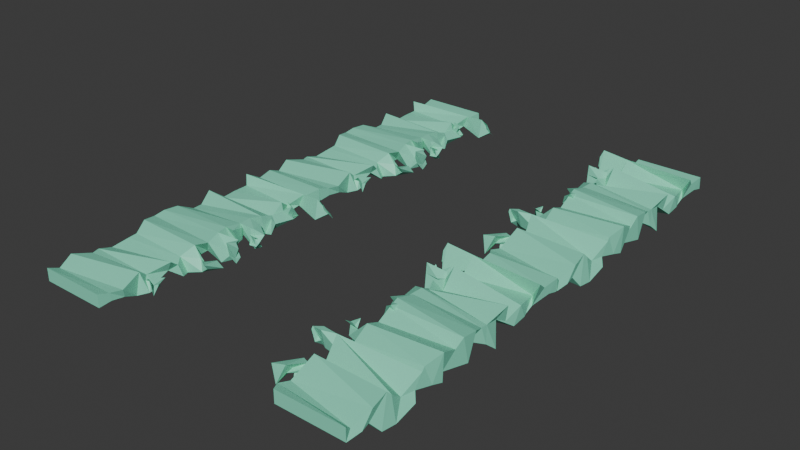 # Source: river_1.blend  (saved by Blender 4.1.23; exported with 4.5.12 LTS)
import bpy
from mathutils import Matrix  # noqa: F401  (used for matrix-valued properties, if any)

bpy.ops.wm.read_factory_settings(use_empty=True)
scene = bpy.context.scene
scene.name = 'Scene'

# ---- collections
col_collection = bpy.data.collections.new('Collection'); scene.collection.children.link(col_collection)

# ---- materials (node trees are filled in below, after node groups)
mat_material = bpy.data.materials.new('Material')
mat_material.alpha_threshold = 0.0
mat_material.use_transparent_shadow = False
mat_material.roughness = 0.5
mat_material.line_color = (0.0, 0.0, 0.0, 1.0)

# ---- material node trees
mat_material.use_nodes = True; mat_material.node_tree.nodes.clear()
_N = mat_material.node_tree.nodes; _L = mat_material.node_tree.links
n0 = _N.new('ShaderNodeOutputMaterial'); n0.name = 'Material Output'; n0.location = (300, 300)
n1 = _N.new('ShaderNodeBsdfPrincipled'); n1.name = 'Principled BSDF'; n1.location = (10, 300)
n1.inputs[0].default_value = (0.2358, 0.8035, 0.566, 1.0)
n1.inputs[3].default_value = 1.45
_L.new(n1.outputs[0], n0.inputs[0])
n0.is_active_output = True

# ---- world
world_world = bpy.data.worlds.new('World'); scene.world = world_world
world_world.use_nodes = True; world_world.node_tree.nodes.clear()
_N = world_world.node_tree.nodes; _L = world_world.node_tree.links
n0 = _N.new('ShaderNodeOutputWorld'); n0.name = 'World Output'; n0.location = (300, 300)
n1 = _N.new('ShaderNodeBackground'); n1.name = 'Background'; n1.location = (10, 300)
n1.inputs[0].default_value = (0.05088, 0.05088, 0.05088, 1.0)
_L.new(n1.outputs[0], n0.inputs[0])
n0.is_active_output = True
world_world.color = (0.05088, 0.05088, 0.05088)
world_world.use_sun_shadow = False
world_world.sun_shadow_jitter_overblur = 0.0

# ---- meshes
me_cube = bpy.data.meshes.new('Cube')
me_cube.from_pydata([(-2.946, 0.00182, 0.1865), (-2.946, 0.00182, -0.1865), (-2.946, -7.574, 0.1865), (-2.946, -7.574, -0.1865), (-4.946, 0.00182, 0.1865), (-4.946, 0.00182, -0.1865), (-4.946, -7.574, 0.1865), (-4.946, -7.574, -0.1865), (-4.86, -0.347, -0.1131), (-4.837, -0.869, -0.08512), (-4.8, -1.207, -0.1397), (-5.078, -1.434, -0.2685), (-5.073, -1.843, -0.294), (-4.938, -2.312, -0.01375), (-5.053, -2.637, -0.3198), (-5.041, -2.988, -0.2262), (-4.866, -3.431, -0.05349), (-5.0, -3.723, -0.268), (-4.822, -4.291, -0.1107), (-4.96, -4.558, -0.2974), (-5.012, -4.897, -0.2607), (-4.853, -5.347, -0.1362), (-5.031, -5.615, -0.2815), (-5.01, -6.122, -0.3391), (-5.013, -6.523, -0.318), (-4.83, -6.847, -0.1121), (-5.089, -7.162, -0.217), (-3.048, -0.4789, 0.1145), (-2.859, -0.7148, 0.2967), (-3.089, -1.125, 0.05298), (-2.956, -1.477, 0.3134), (-2.903, -1.905, 0.0539), (-2.82, -2.38, 0.2938), (-2.942, -2.661, 0.3008), (-2.924, -3.033, 0.2905), (-2.982, -3.477, 0.3471), (-2.948, -3.778, 0.3144), (-2.83, -4.231, 0.2406), (-2.931, -4.582, 0.2809), (-3.05, -4.986, 0.08368), (-2.85, -5.226, 0.01414), (-2.688, -5.557, 0.291), (-2.984, -6.101, 0.06927), (-2.883, -6.379, 0.2921), (-2.802, -6.951, 0.08901), (-2.907, -7.271, 0.1049), (-4.893, -7.267, 0.07403), (-5.035, -6.809, 0.2327), (-4.772, -6.356, 0.162), (-4.869, -6.109, 0.1435), (-4.843, -5.723, 0.03893), (-4.788, -5.241, 0.1288), (-4.774, -4.979, 0.161), (-4.955, -4.559, 0.3366), (-5.085, -4.121, 0.2442), (-5.052, -3.814, 0.3097), (-4.991, -3.404, 0.3), (-4.78, -3.037, 0.1552), (-4.812, -2.735, 0.1434), (-5.024, -2.245, 0.3332), (-4.834, -1.944, 0.05545), (-4.804, -1.523, 0.1133), (-4.853, -1.007, 0.08669), (-5.027, -0.8322, 0.3335), (-4.878, -0.4488, 0.131), (-2.905, -7.232, -0.1246), (-2.875, -6.877, -0.1654), (-2.926, -6.491, -0.3341), (-2.913, -6.126, -0.3262), (-2.837, -5.554, 0.001047), (-2.686, -5.217, -0.2582), (-2.871, -4.928, -0.3405), (-2.884, -4.626, -0.04417), (-3.059, -4.081, -0.1225), (-2.911, -3.708, -0.2704), (-2.852, -3.353, -0.305), (-2.919, -2.969, -0.05571), (-2.845, -2.544, -0.2765), (-2.844, -2.239, -0.3103), (-2.944, -1.952, -0.3637), (-2.852, -1.444, -0.2603), (-3.0, -1.236, -0.1099), (-3.024, -0.7514, -0.0678), (-2.915, -0.2375, -0.2836), (-2.327, -0.5812, 0.1182), (-2.258, -0.7895, 0.3639), (-2.29, -0.8839, -0.2342), (-2.174, -0.381, -0.2098), (-2.089, -0.7264, 0.0823), (-2.039, -0.8041, 0.2649), (-2.035, -0.6069, -0.07007), (-1.93, -0.5513, -0.206), (-2.875, -1.506, 0.09326), (-2.869, -1.941, 0.1293), (-2.785, -2.044, 0.07675), (-2.596, -2.258, -0.2429), (-2.724, -1.964, -0.08499), (-2.681, -1.315, -0.1644), (-3.043, -1.194, 0.21), (-2.836, -0.9886, -0.2324), (-2.716, -1.327, 0.2112), (-2.902, -1.45, -0.2244), (-2.622, -2.625, 0.2278), (-2.428, -3.004, 0.271), (-2.407, -3.038, -0.2844), (-2.726, -2.854, -0.1512), (-2.572, -3.012, 0.2556), (-2.361, -2.82, -0.3097), (-2.487, -3.009, -0.02095), (-2.217, -3.074, -0.06535), (-2.501, -3.077, 0.0919), (-2.241, -2.825, 0.09262), (-2.884, -3.026, -0.1638), (-2.826, -3.223, -0.1695), (-2.736, -3.458, 0.3174), (-2.849, -3.049, 0.194), (-2.402, -3.734, -0.2926), (-2.56, -4.074, -0.306), (-2.43, -3.938, 0.05595), (-2.289, -3.676, 0.2758), (-2.491, -3.064, 0.1231), (-2.502, -3.137, -0.1649), (-2.3, -3.139, 0.1195), (-2.257, -3.13, -0.1433), (-2.279, -3.033, 0.05852), (-2.495, -3.07, -0.1331), (-2.544, -3.066, 0.09759), (-2.303, -3.085, -0.146), (-2.484, -2.97, 0.09853), (-2.504, -3.059, -0.1525), (-2.198, -3.893, -0.2891), (-2.398, -3.929, -0.1209), (-2.307, -4.076, 0.353), (-2.172, -3.866, 0.3102), (-2.044, -3.867, -0.06086), (-2.168, -3.93, -0.09732), (-1.945, -4.001, 0.274), (-2.075, -3.904, 0.1227), (-2.459, -4.704, 0.01754), (-2.636, -4.656, 0.02584), (-2.508, -4.765, -0.2686), (-2.652, -4.496, -0.2292), (-2.262, -4.458, 0.02071), (-2.134, -4.993, 0.1528), (-2.21, -4.84, -0.04852), (-2.139, -4.372, -0.1909), (-2.751, -6.097, 0.01507), (-2.849, -6.237, 0.01739), (-2.687, -6.279, -0.2524), (-2.641, -5.969, -0.1752), (-2.436, -5.962, 0.1252), (-2.591, -6.343, 0.2046), (-2.737, -6.161, -0.01597), (-2.526, -6.203, -0.05472), (-2.537, -6.283, -0.0004801), (-2.392, -6.427, 0.1762), (-2.382, -6.399, -0.176), (-2.507, -6.12, -0.03015), (2.946, 0.00182, 0.1865), (2.946, 0.00182, -0.1865), (2.946, -7.574, 0.1865), (2.946, -7.574, -0.1865), (4.946, 0.00182, 0.1865), (4.946, 0.00182, -0.1865), (4.946, -7.574, 0.1865), (4.946, -7.574, -0.1865), (4.937, -0.3154, -0.1041), (4.92, -1.027, -0.1211), (4.921, -1.27, -0.2173), (4.939, -1.347, -0.2538), (4.931, -1.768, -0.3208), (4.815, -2.351, 0.09446), (5.029, -2.623, -0.4775), (4.978, -2.95, -0.2087), (4.861, -3.477, 0.07842), (5.016, -3.663, -0.3229), (4.899, -4.444, -0.1916), (5.004, -4.566, -0.3615), (4.96, -4.867, -0.2834), (4.919, -5.394, -0.1468), (5.037, -5.521, -0.3569), (5.07, -6.195, -0.4777), (5.062, -6.633, -0.4214), (4.94, -6.888, -0.1187), (4.978, -7.132, -0.1559), (2.977, -0.6004, 0.07765), (2.918, -0.6437, 0.3807), (2.909, -1.097, -0.01568), (2.919, -1.446, 0.4071), (2.961, -1.922, -0.04514), (2.978, -2.494, 0.2599), (2.913, -2.688, 0.3717), (2.945, -3.035, 0.3563), (2.869, -3.522, 0.4656), (2.902, -3.793, 0.4013), (2.937, -4.273, 0.2011), (2.913, -4.623, 0.3261), (2.96, -5.093, 0.1153), (2.92, -5.237, -0.1342), (2.763, -5.456, 0.4033), (2.989, -6.148, -0.02204), (2.891, -6.301, 0.3705), (2.848, -6.987, 0.03204), (2.772, -7.294, 0.09881), (4.857, -7.344, -0.01127), (4.975, -6.802, 0.2258), (4.886, -6.265, 0.2866), (4.912, -6.15, 0.1625), (4.854, -5.791, -0.1269), (4.924, -5.166, 0.1993), (4.893, -5.055, 0.2662), (5.038, -4.577, 0.4374), (4.96, -4.067, 0.2169), (5.029, -3.861, 0.4512), (5.014, -3.395, 0.3879), (4.91, -3.039, 0.2428), (4.901, -2.831, 0.2192), (5.036, -2.204, 0.4827), (4.863, -2.032, -0.08963), (4.945, -1.535, 0.1417), (4.802, -0.8396, 0.03721), (5.066, -0.9363, 0.4729), (4.922, -0.5117, 0.1481), (2.781, -7.202, -0.1434), (2.821, -6.859, -0.1957), (2.88, -6.554, -0.4523), (2.879, -6.212, -0.4344), (2.947, -5.497, 0.1505), (2.818, -5.234, -0.2337), (2.901, -4.925, -0.4978), (3.007, -4.713, 0.02615), (2.953, -4.014, -0.1769), (2.947, -3.639, -0.3103), (2.947, -3.245, -0.2814), (2.942, -2.907, 0.04976), (2.966, -2.45, -0.2282), (2.967, -2.157, -0.3265), (2.931, -2.036, -0.525), (2.959, -1.426, -0.2285), (3.054, -1.33, -0.08054), (2.966, -0.7561, 0.03581), (2.876, -0.09209, -0.3432), (2.209, -0.5363, 0.1468), (2.181, -0.7464, 0.5194), (2.204, -0.9896, -0.2415), (2.167, -0.2616, -0.1875), (2.106, -0.8775, 0.01274), (2.1, -0.8158, 0.3028), (2.154, -0.5027, 0.04457), (2.002, -0.541, -0.1865), (2.755, -1.567, 0.05954), (2.699, -1.995, 0.1976), (2.826, -1.984, -0.02498), (2.762, -2.365, -0.2098), (2.787, -2.032, -0.04849), (2.793, -1.256, -0.1858), (2.966, -1.203, 0.2375), (2.83, -0.8104, -0.276), (2.707, -1.251, 0.2513), (2.816, -1.423, -0.2594), (2.597, -2.531, 0.2314), (2.848, -3.579, 0.3381), (2.841, -3.684, -0.3354), (2.647, -2.912, -0.2125), (2.982, -3.604, 0.3523), (2.854, -3.304, -0.4847), (2.805, -3.597, 0.04497), (2.707, -3.713, -0.00541), (2.85, -3.617, 0.1304), (2.794, -3.27, 0.06328), (2.8, -3.003, -0.2027), (2.794, -3.127, -0.2515), (2.659, -3.534, 0.4255), (2.797, -3.053, 0.235), (3.024, -3.513, -0.3736), (3.153, -3.936, -0.4295), (3.2, -3.746, 0.02276), (3.037, -3.384, 0.3265), (2.848, -3.535, 0.1609), (2.925, -3.715, -0.304), (2.717, -3.737, 0.1793), (2.693, -3.761, -0.23), (2.769, -3.51, 0.03167), (2.89, -3.634, -0.1898), (2.82, -3.571, 0.08058), (2.734, -3.588, -0.2226), (2.883, -3.397, 0.1302), (2.867, -3.62, -0.2189), (2.811, -3.724, -0.3493), (2.985, -3.686, -0.09039), (3.013, -3.924, 0.5132), (2.832, -3.648, 0.4099), (2.723, -3.692, 0.03272), (2.745, -3.674, -0.02352), (2.695, -3.712, 0.2714), (2.698, -3.788, 0.08522), (2.572, -4.863, -0.01907), (2.569, -4.554, -0.002486), (2.536, -4.738, -0.4302), (2.539, -4.46, -0.3343), (2.218, -4.411, -0.004121), (2.237, -4.62, 0.145), (2.304, -4.412, -0.02889), (2.186, -4.373, -0.2759), (2.686, -6.532, -0.01656), (2.718, -6.314, 0.07106), (2.634, -6.733, -0.3738), (2.768, -6.235, -0.1898), (2.519, -6.241, 0.07565), (2.603, -6.876, 0.2571), (2.552, -6.564, 0.01484), (2.555, -6.817, -0.0003979), (2.373, -6.877, 0.01445), (2.35, -7.041, 0.2885), (2.366, -6.971, -0.2994), (2.454, -6.33, -0.04454), (2.763, -1.504, 0.222), (2.477, -1.595, -0.33), (2.564, -1.645, 0.02577), (2.342, -1.428, -0.2886), (2.428, -1.437, 0.09925), (2.426, -1.557, -0.1585), (2.168, -1.558, 0.3075), (2.195, -1.668, -0.3708), (2.214, -1.609, 0.02885), (2.156, -1.336, -0.34), (2.293, -1.356, 0.2109), (2.185, -1.52, -0.277), (2.321, -4.182, 0.01734), (2.298, -4.348, -0.3527), (2.82, -5.655, 0.2443), (2.848, -5.638, -0.008975), (2.471, -5.117, 0.04439), (2.335, -5.412, 0.4002), (2.437, -5.454, 0.1264), (2.263, -5.131, -0.3287), (2.424, -5.603, 0.4281), (2.5, -5.564, -0.02545), (2.185, -5.168, 0.1576), (2.134, -5.599, 0.3364), (2.172, -5.546, -0.01263), (2.097, -5.391, -0.07038), (2.152, -5.574, 0.4104), (2.208, -5.454, 0.08762), (-2.946, 7.587, 0.1865), (-2.946, 7.621, -0.1865), (-2.946, 0.01119, 0.1865), (-2.946, 0.04521, -0.1865), (-4.946, 7.587, 0.1865), (-4.946, 7.621, -0.1865), (-4.946, 0.01119, 0.1865), (-4.946, 0.04521, -0.1865), (-4.86, 7.238, -0.1131), (-4.837, 6.75, -0.08512), (-4.8, 6.378, -0.1397), (-5.078, 6.151, -0.2685), (-5.073, 5.742, -0.294), (-4.938, 5.307, -0.01375), (-5.053, 4.949, -0.3198), (-5.041, 4.597, -0.2262), (-4.866, 4.188, -0.05349), (-5.0, 3.896, -0.268), (-4.822, 3.329, -0.1107), (-4.96, 3.061, -0.2974), (-5.012, 2.689, -0.2607), (-4.853, 2.238, -0.1362), (-5.031, 1.971, -0.2815), (-5.01, 1.464, -0.3391), (-5.013, 1.062, -0.318), (-4.83, 0.7727, -0.1121), (-5.089, 0.4233, -0.217), (-3.048, 7.106, 0.1145), (-2.859, 6.871, 0.2967), (-3.089, 6.461, 0.05298), (-2.956, 6.108, 0.3134), (-2.903, 5.681, 0.0539), (-2.82, 5.205, 0.2938), (-2.942, 4.924, 0.3008), (-2.924, 4.552, 0.2905), (-2.982, 4.109, 0.3471), (-2.948, 3.808, 0.3144), (-2.83, 3.355, 0.2406), (-2.931, 3.004, 0.2809), (-3.05, 2.599, 0.08368), (-2.85, 2.359, 0.01414), (-2.688, 2.029, 0.291), (-2.984, 1.484, 0.06927), (-2.883, 1.206, 0.2921), (-2.802, 0.6341, 0.08901), (-2.907, 0.3138, 0.1049), (-4.893, 0.3186, 0.07403), (-5.035, 0.7761, 0.2327), (-4.772, 1.23, 0.162), (-4.869, 1.476, 0.1435), (-4.843, 1.862, 0.03893), (-4.788, 2.345, 0.1288), (-4.774, 2.606, 0.161), (-4.955, 3.026, 0.3366), (-5.085, 3.464, 0.2442), (-5.052, 3.771, 0.3097), (-4.991, 4.181, 0.3), (-4.78, 4.549, 0.1552), (-4.812, 4.85, 0.1434), (-5.024, 5.341, 0.3332), (-4.834, 5.641, 0.05545), (-4.804, 6.062, 0.1133), (-4.853, 6.578, 0.08669), (-5.027, 6.753, 0.3335), (-4.878, 7.137, 0.131), (-2.905, 0.353, -0.1246), (-2.875, 0.7422, -0.1654), (-2.926, 1.129, -0.3341), (-2.913, 1.459, -0.3262), (-2.837, 2.066, 0.001047), (-2.686, 2.368, -0.2582), (-2.871, 2.657, -0.3405), (-2.884, 2.959, -0.04417), (-3.059, 3.539, -0.1225), (-2.911, 3.877, -0.2704), (-2.852, 4.267, -0.305), (-2.919, 4.65, -0.05571), (-2.845, 5.041, -0.2765), (-2.844, 5.38, -0.3103), (-2.944, 5.667, -0.3637), (-2.852, 6.175, -0.2603), (-3.0, 6.384, -0.1099), (-3.024, 6.868, -0.0678), (-2.915, 7.348, -0.2836), (-2.327, 7.004, 0.1182), (-2.258, 6.796, 0.3639), (-2.29, 6.701, -0.2342), (-2.174, 7.204, -0.2098), (-2.089, 6.859, 0.0823), (-2.039, 6.781, 0.2649), (-2.035, 6.978, -0.07007), (-1.93, 7.034, -0.206), (-2.875, 6.079, 0.09326), (-2.869, 5.644, 0.1293), (-2.785, 5.541, 0.07675), (-2.596, 5.327, -0.2429), (-2.724, 5.621, -0.08499), (-2.681, 6.27, -0.1644), (-3.043, 6.391, 0.21), (-2.836, 6.597, -0.2324), (-2.716, 6.259, 0.2112), (-2.902, 6.169, -0.2244), (-2.622, 4.96, 0.2278), (-2.428, 4.581, 0.271), (-2.407, 4.582, -0.2844), (-2.726, 4.765, -0.1512), (-2.572, 4.573, 0.2556), (-2.361, 4.799, -0.3097), (-2.487, 4.61, -0.02095), (-2.217, 4.511, -0.06535), (-2.501, 4.543, 0.0919), (-2.241, 4.76, 0.09262), (-2.884, 4.593, -0.1638), (-2.826, 4.362, -0.1695), (-2.736, 4.127, 0.3174), (-2.849, 4.536, 0.194), (-2.402, 3.885, -0.2926), (-2.56, 3.512, -0.306), (-2.43, 3.647, 0.05595), (-2.289, 3.909, 0.2758), (-2.491, 4.522, 0.1231), (-2.502, 4.449, -0.1649), (-2.3, 4.447, 0.1195), (-2.257, 4.455, -0.1433), (-2.279, 4.553, 0.05852), (-2.495, 4.55, -0.1331), (-2.544, 4.519, 0.09759), (-2.303, 4.535, -0.146), (-2.484, 4.649, 0.09853), (-2.504, 4.56, -0.1525), (-2.198, 3.726, -0.2891), (-2.398, 3.69, -0.1209), (-2.307, 3.509, 0.353), (-2.172, 3.719, 0.3102), (-2.044, 3.718, -0.06086), (-2.168, 3.689, -0.09732), (-1.945, 3.584, 0.274), (-2.075, 3.681, 0.1227), (-2.459, 2.881, 0.01754), (-2.636, 2.929, 0.02584), (-2.508, 2.82, -0.2686), (-2.652, 3.089, -0.2292), (-2.262, 3.127, 0.02071), (-2.134, 2.592, 0.1528), (-2.21, 2.779, -0.04852), (-2.139, 3.214, -0.1909), (-2.751, 1.488, 0.01507), (-2.849, 1.349, 0.01739), (-2.687, 1.306, -0.2524), (-2.641, 1.617, -0.1752), (-2.436, 1.623, 0.1252), (-2.591, 1.242, 0.2046), (-2.737, 1.424, -0.01597), (-2.526, 1.382, -0.05472), (-2.537, 1.302, -0.0004801), (-2.392, 1.158, 0.1762), (-2.382, 1.186, -0.176), (-2.507, 1.465, -0.03015), (2.946, 7.587, 0.1865), (2.946, 7.621, -0.1865), (2.946, 0.01119, 0.1865), (2.946, 0.04521, -0.1865), (4.946, 7.587, 0.1865), (4.946, 7.621, -0.1865), (4.946, 0.01119, 0.1865), (4.946, 0.04521, -0.1865), (4.937, 7.27, -0.1041), (4.92, 6.558, -0.1211), (4.921, 6.316, -0.2173), (4.939, 6.238, -0.2538), (4.931, 5.818, -0.3208), (4.815, 5.269, 0.09446), (5.029, 4.962, -0.4775), (4.978, 4.635, -0.2087), (4.861, 4.143, 0.07842), (5.016, 3.922, -0.3229), (4.899, 3.176, -0.1916), (5.004, 3.02, -0.3615), (4.96, 2.718, -0.2834), (4.919, 2.191, -0.1468), (5.037, 2.064, -0.3569), (5.07, 1.39, -0.4777), (5.062, 0.9522, -0.4214), (4.94, 0.7313, -0.1187), (4.978, 0.4535, -0.1559), (2.977, 6.985, 0.07765), (2.918, 6.942, 0.3807), (2.909, 6.488, -0.01568), (2.919, 6.14, 0.4071), (2.961, 5.663, -0.04514), (2.978, 5.091, 0.2599), (2.913, 4.898, 0.3717), (2.945, 4.55, 0.3563), (2.869, 4.063, 0.4656), (2.902, 3.792, 0.4013), (2.937, 3.313, 0.2011), (2.913, 2.962, 0.3261), (2.96, 2.493, 0.1153), (2.92, 2.348, -0.1342), (2.763, 2.129, 0.4033), (2.989, 1.438, -0.02204), (2.891, 1.284, 0.3705), (2.848, 0.5984, 0.03204), (2.772, 0.2918, 0.09881), (4.857, 0.2414, -0.01127), (4.975, 0.7829, 0.2258), (4.886, 1.32, 0.2866), (4.912, 1.435, 0.1625), (4.854, 1.794, -0.1269), (4.924, 2.419, 0.1993), (4.893, 2.531, 0.2662), (5.038, 3.008, 0.4374), (4.96, 3.519, 0.2169), (5.029, 3.724, 0.4512), (5.014, 4.19, 0.3879), (4.91, 4.546, 0.2428), (4.901, 4.755, 0.2192), (5.036, 5.382, 0.4827), (4.863, 5.553, -0.08963), (4.945, 6.051, 0.1417), (4.802, 6.78, 0.03721), (5.066, 6.649, 0.4729), (4.922, 7.074, 0.1481), (2.781, 0.3835, -0.1434), (2.821, 0.7259, -0.1957), (2.88, 1.031, -0.4523), (2.879, 1.373, -0.4344), (2.947, 2.123, 0.1505), (2.818, 2.351, -0.2337), (2.901, 2.694, -0.4978), (3.007, 2.907, 0.02615), (2.953, 3.606, -0.1769), (2.947, 3.981, -0.3103), (2.947, 4.374, -0.2814), (2.942, 4.712, 0.04976), (2.966, 5.135, -0.2282), (2.967, 5.462, -0.3265), (2.931, 5.584, -0.525), (2.959, 6.193, -0.2285), (3.054, 6.289, -0.08054), (2.966, 6.863, 0.03581), (2.876, 7.493, -0.3432), (2.209, 7.049, 0.1468), (2.181, 6.839, 0.5194), (2.204, 6.596, -0.2415), (2.167, 7.324, -0.1875), (2.106, 6.708, 0.01274), (2.1, 6.769, 0.3028), (2.154, 7.083, 0.04457), (2.002, 7.044, -0.1865), (2.755, 6.018, 0.05954), (2.699, 5.591, 0.1976), (2.826, 5.635, -0.02498), (2.762, 5.221, -0.2098), (2.787, 5.587, -0.04849), (2.793, 6.329, -0.1858), (2.966, 6.383, 0.2375), (2.83, 6.775, -0.276), (2.707, 6.334, 0.2513), (2.816, 6.196, -0.2594), (2.597, 5.054, 0.2314), (2.848, 4.006, 0.3381), (2.841, 3.935, -0.3354), (2.647, 4.673, -0.2125), (2.982, 4.015, 0.3523), (2.854, 4.315, -0.4847), (2.805, 3.989, 0.04497), (2.707, 3.906, -0.00541), (2.85, 4.002, 0.1304), (2.794, 4.349, 0.06328), (2.8, 4.617, -0.2027), (2.794, 4.493, -0.2515), (2.659, 4.051, 0.4255), (2.797, 4.566, 0.235), (3.024, 4.106, -0.3736), (3.153, 3.683, -0.4295), (3.2, 3.873, 0.02276), (3.037, 4.235, 0.3265), (2.848, 4.05, 0.1609), (2.925, 3.904, -0.304), (2.717, 3.849, 0.1793), (2.693, 3.859, -0.23), (2.769, 4.076, 0.03167), (2.89, 3.986, -0.1898), (2.82, 4.014, 0.08058), (2.734, 3.997, -0.2226), (2.883, 4.222, 0.1302), (2.867, 3.999, -0.2189), (2.811, 3.895, -0.3493), (2.985, 3.933, -0.09039), (3.013, 3.662, 0.5132), (2.832, 3.938, 0.4099), (2.723, 3.893, 0.03272), (2.745, 3.912, -0.02352), (2.695, 3.873, 0.2714), (2.698, 3.798, 0.08522), (2.572, 2.723, -0.01907), (2.569, 3.031, -0.002486), (2.536, 2.881, -0.4302), (2.539, 3.125, -0.3343), (2.218, 3.174, -0.004121), (2.237, 2.966, 0.145), (2.304, 3.174, -0.02889), (2.186, 3.213, -0.2759), (2.686, 1.053, -0.01656), (2.718, 1.272, 0.07106), (2.634, 0.8519, -0.3738), (2.768, 1.35, -0.1898), (2.519, 1.345, 0.07565), (2.603, 0.7097, 0.2571), (2.552, 1.055, 0.01484), (2.555, 0.8028, -0.0003979), (2.373, 0.7078, 0.01445), (2.35, 0.5444, 0.2885), (2.366, 0.6139, -0.2994), (2.454, 1.255, -0.04454), (2.763, 6.081, 0.222), (2.477, 6.024, -0.33), (2.564, 5.94, 0.02577), (2.342, 6.158, -0.2886), (2.428, 6.148, 0.09925), (2.426, 6.063, -0.1585), (2.168, 6.028, 0.3075), (2.195, 5.918, -0.3708), (2.214, 5.976, 0.02885), (2.156, 6.249, -0.34), (2.293, 6.229, 0.2109), (2.185, 6.065, -0.277), (2.321, 3.404, 0.01734), (2.298, 3.237, -0.3527), (2.82, 1.93, 0.2443), (2.848, 1.947, -0.008975), (2.471, 2.469, 0.04439), (2.335, 2.173, 0.4002), (2.437, 2.166, 0.1264), (2.263, 2.455, -0.3287), (2.424, 1.983, 0.4281), (2.5, 2.055, -0.02545), (2.185, 2.418, 0.1576), (2.134, 1.986, 0.3364), (2.172, 2.073, -0.01263), (2.097, 2.195, -0.07038), (2.152, 2.011, 0.4104), (2.208, 2.165, 0.08762)], [], [(45, 46, 6, 2), (3, 2, 6, 7), (8, 64, 4, 5), (26, 65, 3, 7), (65, 45, 2, 3), (5, 4, 0, 1), (1, 0, 27, 83), (83, 27, 84, 87), (82, 28, 29, 81), (81, 29, 30, 80), (32, 78, 95, 94), (79, 80, 97, 96), (78, 32, 33, 77), (76, 77, 105, 104), (76, 34, 115, 112), (75, 35, 36, 74), (74, 36, 119, 116), (73, 37, 38, 72), (39, 71, 140, 139), (71, 39, 40, 70), (70, 40, 41, 69), (69, 41, 42, 68), (43, 67, 148, 147), (67, 43, 44, 66), (66, 44, 45, 65), (5, 1, 83, 8), (8, 83, 82, 9), (9, 82, 81, 10), (10, 81, 80, 11), (11, 80, 79, 12), (12, 79, 78, 13), (13, 78, 77, 14), (14, 77, 76, 15), (15, 76, 75, 16), (16, 75, 74, 17), (17, 74, 73, 18), (18, 73, 72, 19), (19, 72, 71, 20), (20, 71, 70, 21), (21, 70, 69, 22), (22, 69, 68, 23), (23, 68, 67, 24), (24, 67, 66, 25), (25, 66, 65, 26), (7, 6, 46, 26), (26, 46, 47, 25), (25, 47, 48, 24), (24, 48, 49, 23), (23, 49, 50, 22), (22, 50, 51, 21), (21, 51, 52, 20), (20, 52, 53, 19), (19, 53, 54, 18), (18, 54, 55, 17), (17, 55, 56, 16), (16, 56, 57, 15), (15, 57, 58, 14), (14, 58, 59, 13), (13, 59, 60, 12), (12, 60, 61, 11), (11, 61, 62, 10), (10, 62, 63, 9), (9, 63, 64, 8), (0, 4, 64, 27), (27, 64, 63, 28), (28, 63, 62, 29), (29, 62, 61, 30), (30, 61, 60, 31), (31, 60, 59, 32), (32, 59, 58, 33), (33, 58, 57, 34), (34, 57, 56, 35), (35, 56, 55, 36), (36, 55, 54, 37), (37, 54, 53, 38), (38, 53, 52, 39), (39, 52, 51, 40), (40, 51, 50, 41), (41, 50, 49, 42), (42, 49, 48, 43), (43, 48, 47, 44), (44, 47, 46, 45), (86, 87, 91, 90), (28, 82, 86, 85), (27, 28, 85, 84), (82, 83, 87, 86), (91, 88, 89, 90), (87, 84, 88, 91), (84, 85, 89, 88), (85, 86, 90, 89), (97, 92, 93, 96), (96, 93, 94, 95), (80, 30, 92, 97), (31, 32, 94, 93), (78, 79, 96, 95), (30, 31, 93, 92), (97, 92, 100, 101), (29, 81, 99, 98), (99, 101, 100, 98), (99, 80, 97), (29, 30, 92), (29, 92, 97, 81), (36, 37, 118, 119), (34, 76, 104, 103), (33, 34, 103, 102), (77, 33, 102, 105), (108, 111, 110, 109), (37, 73, 117, 118), (73, 74, 116, 117), (117, 116, 130, 131), (102, 103, 110, 111), (105, 102, 111, 108), (107, 106, 120, 121), (106, 103, 110, 120), (104, 105, 108, 109), (104, 107, 121, 109), (121, 120, 124, 125), (120, 110, 122, 124), (110, 109, 123, 122), (109, 121, 125, 123), (123, 125, 129, 127), (126, 127, 129, 128), (122, 123, 127, 126), (124, 122, 126, 128), (125, 124, 128, 129), (112, 115, 114, 113), (75, 76, 112, 113), (35, 75, 113, 114), (34, 35, 114, 115), (131, 130, 134, 135), (118, 117, 131, 132), (119, 118, 132, 133), (116, 119, 133, 130), (134, 137, 136, 135), (132, 131, 135, 136), (133, 132, 136, 137), (130, 133, 137, 134), (141, 138, 142, 145), (38, 39, 139, 138), (71, 72, 141, 140), (72, 38, 138, 141), (145, 142, 143, 144), (138, 139, 143, 142), (139, 140, 144, 143), (140, 141, 145, 144), (147, 148, 152, 151), (42, 43, 147, 146), (67, 68, 149, 148), (68, 42, 146, 149), (153, 150, 154, 157), (148, 149, 153, 152), (149, 146, 150, 153), (146, 147, 151, 150), (157, 154, 155, 156), (150, 151, 155, 154), (151, 152, 156, 155), (152, 153, 157, 156), (203, 160, 164, 204), (161, 165, 164, 160), (166, 163, 162, 222), (184, 165, 161, 223), (223, 161, 160, 203), (163, 159, 158, 162), (159, 241, 185, 158), (241, 245, 242, 185), (240, 239, 187, 186), (239, 238, 188, 187), (190, 252, 253, 236), (237, 254, 255, 238), (236, 235, 191, 190), (234, 262, 263, 235), (234, 270, 273, 192), (233, 232, 194, 193), (232, 274, 277, 194), (231, 230, 196, 195), (197, 297, 298, 229), (229, 228, 198, 197), (199, 330, 336, 333), (227, 226, 200, 199), (201, 305, 306, 225), (225, 224, 202, 201), (224, 223, 203, 202), (163, 166, 241, 159), (166, 167, 240, 241), (167, 168, 239, 240), (168, 169, 238, 239), (169, 170, 237, 238), (170, 171, 236, 237), (171, 172, 235, 236), (172, 173, 234, 235), (173, 174, 233, 234), (174, 175, 232, 233), (175, 176, 231, 232), (176, 177, 230, 231), (177, 178, 229, 230), (178, 179, 228, 229), (179, 180, 227, 228), (180, 181, 226, 227), (181, 182, 225, 226), (182, 183, 224, 225), (183, 184, 223, 224), (165, 184, 204, 164), (184, 183, 205, 204), (183, 182, 206, 205), (182, 181, 207, 206), (181, 180, 208, 207), (180, 179, 209, 208), (179, 178, 210, 209), (178, 177, 211, 210), (177, 176, 212, 211), (176, 175, 213, 212), (175, 174, 214, 213), (174, 173, 215, 214), (173, 172, 216, 215), (172, 171, 217, 216), (171, 170, 218, 217), (170, 169, 219, 218), (169, 168, 220, 219), (168, 167, 221, 220), (167, 166, 222, 221), (158, 185, 222, 162), (185, 186, 221, 222), (186, 187, 220, 221), (187, 188, 219, 220), (188, 189, 218, 219), (189, 190, 217, 218), (190, 191, 216, 217), (191, 192, 215, 216), (192, 193, 214, 215), (193, 194, 213, 214), (194, 195, 212, 213), (195, 196, 211, 212), (196, 197, 210, 211), (197, 198, 209, 210), (198, 199, 208, 209), (199, 200, 207, 208), (200, 201, 206, 207), (201, 202, 205, 206), (202, 203, 204, 205), (244, 248, 249, 245), (186, 243, 244, 240), (185, 242, 243, 186), (240, 244, 245, 241), (249, 248, 247, 246), (245, 249, 246, 242), (242, 246, 247, 243), (243, 247, 248, 244), (255, 254, 251, 250), (254, 253, 252, 251), (259, 258, 320, 321), (189, 251, 252, 190), (236, 253, 254, 237), (188, 250, 251, 189), (255, 259, 321, 319), (187, 256, 257, 239), (257, 256, 258, 259), (257, 255, 238), (187, 250, 188), (187, 239, 255, 250), (194, 277, 276, 195), (192, 261, 262, 234), (191, 260, 261, 192), (235, 263, 260, 191), (266, 267, 268, 269), (195, 276, 275, 231), (231, 275, 274, 232), (275, 289, 288, 274), (260, 269, 268, 261), (263, 266, 269, 260), (265, 279, 278, 264), (264, 278, 268, 261), (262, 267, 266, 263), (262, 267, 279, 265), (279, 283, 282, 278), (278, 282, 280, 268), (268, 280, 281, 267), (267, 281, 283, 279), (281, 285, 287, 283), (284, 286, 287, 285), (280, 284, 285, 281), (282, 286, 284, 280), (283, 287, 286, 282), (270, 271, 272, 273), (233, 271, 270, 234), (193, 272, 271, 233), (192, 273, 272, 193), (289, 293, 292, 288), (276, 290, 289, 275), (277, 291, 290, 276), (274, 288, 291, 277), (292, 293, 294, 295), (290, 294, 293, 289), (291, 295, 294, 290), (288, 292, 295, 291), (299, 303, 300, 296), (196, 296, 297, 197), (229, 298, 299, 230), (230, 299, 296, 196), (303, 302, 301, 300), (296, 300, 301, 297), (297, 301, 302, 298), (298, 302, 303, 299), (305, 309, 310, 306), (200, 304, 305, 201), (225, 306, 307, 226), (226, 307, 304, 200), (311, 315, 312, 308), (306, 310, 311, 307), (307, 311, 308, 304), (304, 308, 309, 305), (315, 314, 313, 312), (308, 312, 313, 309), (309, 313, 314, 310), (310, 314, 315, 311), (320, 318, 324, 326), (316, 317, 323, 322), (238, 255, 319, 317), (258, 250, 318, 320), (188, 238, 317, 316), (250, 188, 316, 318), (323, 325, 324, 322), (325, 327, 326, 324), (318, 316, 322, 324), (317, 319, 325, 323), (319, 321, 327, 325), (321, 320, 326, 327), (303, 300, 328, 329), (228, 227, 334, 335), (336, 337, 343, 342), (337, 334, 340, 343), (198, 228, 335, 332), (331, 227, 334, 337), (330, 331, 337, 336), (199, 198, 332, 333), (341, 340, 339, 338), (340, 339, 342, 343), (332, 335, 341, 338), (333, 332, 338, 339), (333, 336, 342, 339), (335, 334, 340, 341), (389, 390, 350, 346), (347, 346, 350, 351), (352, 408, 348, 349), (370, 409, 347, 351), (409, 389, 346, 347), (349, 348, 344, 345), (345, 344, 371, 427), (427, 371, 428, 431), (426, 372, 373, 425), (425, 373, 374, 424), (376, 422, 439, 438), (423, 424, 441, 440), (422, 376, 377, 421), (420, 421, 449, 448), (420, 378, 459, 456), (419, 379, 380, 418), (418, 380, 463, 460), (417, 381, 382, 416), (383, 415, 484, 483), (415, 383, 384, 414), (414, 384, 385, 413), (413, 385, 386, 412), (387, 411, 492, 491), (411, 387, 388, 410), (410, 388, 389, 409), (349, 345, 427, 352), (352, 427, 426, 353), (353, 426, 425, 354), (354, 425, 424, 355), (355, 424, 423, 356), (356, 423, 422, 357), (357, 422, 421, 358), (358, 421, 420, 359), (359, 420, 419, 360), (360, 419, 418, 361), (361, 418, 417, 362), (362, 417, 416, 363), (363, 416, 415, 364), (364, 415, 414, 365), (365, 414, 413, 366), (366, 413, 412, 367), (367, 412, 411, 368), (368, 411, 410, 369), (369, 410, 409, 370), (351, 350, 390, 370), (370, 390, 391, 369), (369, 391, 392, 368), (368, 392, 393, 367), (367, 393, 394, 366), (366, 394, 395, 365), (365, 395, 396, 364), (364, 396, 397, 363), (363, 397, 398, 362), (362, 398, 399, 361), (361, 399, 400, 360), (360, 400, 401, 359), (359, 401, 402, 358), (358, 402, 403, 357), (357, 403, 404, 356), (356, 404, 405, 355), (355, 405, 406, 354), (354, 406, 407, 353), (353, 407, 408, 352), (344, 348, 408, 371), (371, 408, 407, 372), (372, 407, 406, 373), (373, 406, 405, 374), (374, 405, 404, 375), (375, 404, 403, 376), (376, 403, 402, 377), (377, 402, 401, 378), (378, 401, 400, 379), (379, 400, 399, 380), (380, 399, 398, 381), (381, 398, 397, 382), (382, 397, 396, 383), (383, 396, 395, 384), (384, 395, 394, 385), (385, 394, 393, 386), (386, 393, 392, 387), (387, 392, 391, 388), (388, 391, 390, 389), (430, 431, 435, 434), (372, 426, 430, 429), (371, 372, 429, 428), (426, 427, 431, 430), (435, 432, 433, 434), (431, 428, 432, 435), (428, 429, 433, 432), (429, 430, 434, 433), (441, 436, 437, 440), (440, 437, 438, 439), (424, 374, 436, 441), (375, 376, 438, 437), (422, 423, 440, 439), (374, 375, 437, 436), (441, 436, 444, 445), (373, 425, 443, 442), (443, 445, 444, 442), (443, 424, 441), (373, 374, 436), (373, 436, 441, 425), (380, 381, 462, 463), (378, 420, 448, 447), (377, 378, 447, 446), (421, 377, 446, 449), (452, 455, 454, 453), (381, 417, 461, 462), (417, 418, 460, 461), (461, 460, 474, 475), (446, 447, 454, 455), (449, 446, 455, 452), (451, 450, 464, 465), (450, 447, 454, 464), (448, 449, 452, 453), (448, 451, 465, 453), (465, 464, 468, 469), (464, 454, 466, 468), (454, 453, 467, 466), (453, 465, 469, 467), (467, 469, 473, 471), (470, 471, 473, 472), (466, 467, 471, 470), (468, 466, 470, 472), (469, 468, 472, 473), (456, 459, 458, 457), (419, 420, 456, 457), (379, 419, 457, 458), (378, 379, 458, 459), (475, 474, 478, 479), (462, 461, 475, 476), (463, 462, 476, 477), (460, 463, 477, 474), (478, 481, 480, 479), (476, 475, 479, 480), (477, 476, 480, 481), (474, 477, 481, 478), (485, 482, 486, 489), (382, 383, 483, 482), (415, 416, 485, 484), (416, 382, 482, 485), (489, 486, 487, 488), (482, 483, 487, 486), (483, 484, 488, 487), (484, 485, 489, 488), (491, 492, 496, 495), (386, 387, 491, 490), (411, 412, 493, 492), (412, 386, 490, 493), (497, 494, 498, 501), (492, 493, 497, 496), (493, 490, 494, 497), (490, 491, 495, 494), (501, 498, 499, 500), (494, 495, 499, 498), (495, 496, 500, 499), (496, 497, 501, 500), (547, 504, 508, 548), (505, 509, 508, 504), (510, 507, 506, 566), (528, 509, 505, 567), (567, 505, 504, 547), (507, 503, 502, 506), (503, 585, 529, 502), (585, 589, 586, 529), (584, 583, 531, 530), (583, 582, 532, 531), (534, 596, 597, 580), (581, 598, 599, 582), (580, 579, 535, 534), (578, 606, 607, 579), (578, 614, 617, 536), (577, 576, 538, 537), (576, 618, 621, 538), (575, 574, 540, 539), (541, 641, 642, 573), (573, 572, 542, 541), (543, 674, 680, 677), (571, 570, 544, 543), (545, 649, 650, 569), (569, 568, 546, 545), (568, 567, 547, 546), (507, 510, 585, 503), (510, 511, 584, 585), (511, 512, 583, 584), (512, 513, 582, 583), (513, 514, 581, 582), (514, 515, 580, 581), (515, 516, 579, 580), (516, 517, 578, 579), (517, 518, 577, 578), (518, 519, 576, 577), (519, 520, 575, 576), (520, 521, 574, 575), (521, 522, 573, 574), (522, 523, 572, 573), (523, 524, 571, 572), (524, 525, 570, 571), (525, 526, 569, 570), (526, 527, 568, 569), (527, 528, 567, 568), (509, 528, 548, 508), (528, 527, 549, 548), (527, 526, 550, 549), (526, 525, 551, 550), (525, 524, 552, 551), (524, 523, 553, 552), (523, 522, 554, 553), (522, 521, 555, 554), (521, 520, 556, 555), (520, 519, 557, 556), (519, 518, 558, 557), (518, 517, 559, 558), (517, 516, 560, 559), (516, 515, 561, 560), (515, 514, 562, 561), (514, 513, 563, 562), (513, 512, 564, 563), (512, 511, 565, 564), (511, 510, 566, 565), (502, 529, 566, 506), (529, 530, 565, 566), (530, 531, 564, 565), (531, 532, 563, 564), (532, 533, 562, 563), (533, 534, 561, 562), (534, 535, 560, 561), (535, 536, 559, 560), (536, 537, 558, 559), (537, 538, 557, 558), (538, 539, 556, 557), (539, 540, 555, 556), (540, 541, 554, 555), (541, 542, 553, 554), (542, 543, 552, 553), (543, 544, 551, 552), (544, 545, 550, 551), (545, 546, 549, 550), (546, 547, 548, 549), (588, 592, 593, 589), (530, 587, 588, 584), (529, 586, 587, 530), (584, 588, 589, 585), (593, 592, 591, 590), (589, 593, 590, 586), (586, 590, 591, 587), (587, 591, 592, 588), (599, 598, 595, 594), (598, 597, 596, 595), (603, 602, 664, 665), (533, 595, 596, 534), (580, 597, 598, 581), (532, 594, 595, 533), (599, 603, 665, 663), (531, 600, 601, 583), (601, 600, 602, 603), (601, 599, 582), (531, 594, 532), (531, 583, 599, 594), (538, 621, 620, 539), (536, 605, 606, 578), (535, 604, 605, 536), (579, 607, 604, 535), (610, 611, 612, 613), (539, 620, 619, 575), (575, 619, 618, 576), (619, 633, 632, 618), (604, 613, 612, 605), (607, 610, 613, 604), (609, 623, 622, 608), (608, 622, 612, 605), (606, 611, 610, 607), (606, 611, 623, 609), (623, 627, 626, 622), (622, 626, 624, 612), (612, 624, 625, 611), (611, 625, 627, 623), (625, 629, 631, 627), (628, 630, 631, 629), (624, 628, 629, 625), (626, 630, 628, 624), (627, 631, 630, 626), (614, 615, 616, 617), (577, 615, 614, 578), (537, 616, 615, 577), (536, 617, 616, 537), (633, 637, 636, 632), (620, 634, 633, 619), (621, 635, 634, 620), (618, 632, 635, 621), (636, 637, 638, 639), (634, 638, 637, 633), (635, 639, 638, 634), (632, 636, 639, 635), (643, 647, 644, 640), (540, 640, 641, 541), (573, 642, 643, 574), (574, 643, 640, 540), (647, 646, 645, 644), (640, 644, 645, 641), (641, 645, 646, 642), (642, 646, 647, 643), (649, 653, 654, 650), (544, 648, 649, 545), (569, 650, 651, 570), (570, 651, 648, 544), (655, 659, 656, 652), (650, 654, 655, 651), (651, 655, 652, 648), (648, 652, 653, 649), (659, 658, 657, 656), (652, 656, 657, 653), (653, 657, 658, 654), (654, 658, 659, 655), (664, 662, 668, 670), (660, 661, 667, 666), (582, 599, 663, 661), (602, 594, 662, 664), (532, 582, 661, 660), (594, 532, 660, 662), (667, 669, 668, 666), (669, 671, 670, 668), (662, 660, 666, 668), (661, 663, 669, 667), (663, 665, 671, 669), (665, 664, 670, 671), (647, 644, 672, 673), (572, 571, 678, 679), (680, 681, 687, 686), (681, 678, 684, 687), (542, 572, 679, 676), (675, 571, 678, 681), (674, 675, 681, 680), (543, 542, 676, 677), (685, 684, 683, 682), (684, 683, 686, 687), (676, 679, 685, 682), (677, 676, 682, 683), (677, 680, 686, 683), (679, 678, 684, 685)])
_uv = me_cube.uv_layers.new(name='UVMap')
_uv.uv.foreach_set('vector', [0.625, 0.7375, 0.875, 0.7375, 0.875, 0.75, 0.625, 0.75, 0.375, 0.75, 0.625, 0.75, 0.625, 1.0, 0.375, 1.0, 0.375, 0.2375, 0.625, 0.2375, 0.625, 0.25, 0.375, 0.25, 0.125, 0.7375, 0.375, 0.7375, 0.375, 0.75, 0.125, 0.75, 0.375, 0.7375, 0.625, 0.7375, 0.625, 0.75, 0.375, 0.75, 0.375, 0.25, 0.625, 0.25, 0.625, 0.5, 0.375, 0.5, 0.375, 0.5, 0.625, 0.5, 0.625, 0.5125, 0.375, 0.5125, 0.375, 0.5125, 0.625, 0.5125, 0.625, 0.5125, 0.375, 0.5125, 0.375, 0.525, 0.625, 0.525, 0.625, 0.5375, 0.375, 0.5375, 0.375, 0.5375, 0.625, 0.5375, 0.625, 0.55, 0.375, 0.55, 0.625, 0.575, 0.375, 0.575, 0.375, 0.575, 0.625, 0.575, 0.375, 0.5625, 0.375, 0.55, 0.375, 0.55, 0.375, 0.5625, 0.375, 0.575, 0.625, 0.575, 0.625, 0.5875, 0.375, 0.5875, 0.375, 0.6, 0.375, 0.5875, 0.375, 0.5875, 0.375, 0.6, 0.375, 0.6, 0.625, 0.6, 0.625, 0.6, 0.375, 0.6, 0.375, 0.6125, 0.625, 0.6125, 0.625, 0.625, 0.375, 0.625, 0.375, 0.625, 0.625, 0.625, 0.625, 0.625, 0.375, 0.625, 0.375, 0.6375, 0.625, 0.6375, 0.625, 0.65, 0.375, 0.65, 0.625, 0.6625, 0.375, 0.6625, 0.375, 0.6625, 0.625, 0.6625, 0.375, 0.6625, 0.625, 0.6625, 0.625, 0.675, 0.375, 0.675, 0.375, 0.675, 0.625, 0.675, 0.625, 0.6875, 0.375, 0.6875, 0.375, 0.6875, 0.625, 0.6875, 0.625, 0.7, 0.375, 0.7, 0.625, 0.7125, 0.375, 0.7125, 0.375, 0.7125, 0.625, 0.7125, 0.375, 0.7125, 0.625, 0.7125, 0.625, 0.725, 0.375, 0.725, 0.375, 0.725, 0.625, 0.725, 0.625, 0.7375, 0.375, 0.7375, 0.125, 0.5, 0.375, 0.5, 0.375, 0.5125, 0.125, 0.5125, 0.125, 0.5125, 0.375, 0.5125, 0.375, 0.525, 0.125, 0.525, 0.125, 0.525, 0.375, 0.525, 0.375, 0.5375, 0.125, 0.5375, 0.125, 0.5375, 0.375, 0.5375, 0.375, 0.55, 0.125, 0.55, 0.125, 0.55, 0.375, 0.55, 0.375, 0.5625, 0.125, 0.5625, 0.125, 0.5625, 0.375, 0.5625, 0.375, 0.575, 0.125, 0.575, 0.125, 0.575, 0.375, 0.575, 0.375, 0.5875, 0.125, 0.5875, 0.125, 0.5875, 0.375, 0.5875, 0.375, 0.6, 0.125, 0.6, 0.125, 0.6, 0.375, 0.6, 0.375, 0.6125, 0.125, 0.6125, 0.125, 0.6125, 0.375, 0.6125, 0.375, 0.625, 0.125, 0.625, 0.125, 0.625, 0.375, 0.625, 0.375, 0.6375, 0.125, 0.6375, 0.125, 0.6375, 0.375, 0.6375, 0.375, 0.65, 0.125, 0.65, 0.125, 0.65, 0.375, 0.65, 0.375, 0.6625, 0.125, 0.6625, 0.125, 0.6625, 0.375, 0.6625, 0.375, 0.675, 0.125, 0.675, 0.125, 0.675, 0.375, 0.675, 0.375, 0.6875, 0.125, 0.6875, 0.125, 0.6875, 0.375, 0.6875, 0.375, 0.7, 0.125, 0.7, 0.125, 0.7, 0.375, 0.7, 0.375, 0.7125, 0.125, 0.7125, 0.125, 0.7125, 0.375, 0.7125, 0.375, 0.725, 0.125, 0.725, 0.125, 0.725, 0.375, 0.725, 0.375, 0.7375, 0.125, 0.7375, 0.375, 0.0, 0.625, 0.0, 0.625, 0.0125, 0.375, 0.0125, 0.375, 0.0125, 0.625, 0.0125, 0.625, 0.025, 0.375, 0.025, 0.375, 0.025, 0.625, 0.025, 0.625, 0.0375, 0.375, 0.0375, 0.375, 0.0375, 0.625, 0.0375, 0.625, 0.05, 0.375, 0.05, 0.375, 0.05, 0.625, 0.05, 0.625, 0.0625, 0.375, 0.0625, 0.375, 0.0625, 0.625, 0.0625, 0.625, 0.075, 0.375, 0.075, 0.375, 0.075, 0.625, 0.075, 0.625, 0.0875, 0.375, 0.0875, 0.375, 0.0875, 0.625, 0.0875, 0.625, 0.1, 0.375, 0.1, 0.375, 0.1, 0.625, 0.1, 0.625, 0.1125, 0.375, 0.1125, 0.375, 0.1125, 0.625, 0.1125, 0.625, 0.125, 0.375, 0.125, 0.375, 0.125, 0.625, 0.125, 0.625, 0.1375, 0.375, 0.1375, 0.375, 0.1375, 0.625, 0.1375, 0.625, 0.15, 0.375, 0.15, 0.375, 0.15, 0.625, 0.15, 0.625, 0.1625, 0.375, 0.1625, 0.375, 0.1625, 0.625, 0.1625, 0.625, 0.175, 0.375, 0.175, 0.375, 0.175, 0.625, 0.175, 0.625, 0.1875, 0.375, 0.1875, 0.375, 0.1875, 0.625, 0.1875, 0.625, 0.2, 0.375, 0.2, 0.375, 0.2, 0.625, 0.2, 0.625, 0.2125, 0.375, 0.2125, 0.375, 0.2125, 0.625, 0.2125, 0.625, 0.225, 0.375, 0.225, 0.375, 0.225, 0.625, 0.225, 0.625, 0.2375, 0.375, 0.2375, 0.625, 0.5, 0.875, 0.5, 0.875, 0.5125, 0.625, 0.5125, 0.625, 0.5125, 0.875, 0.5125, 0.875, 0.525, 0.625, 0.525, 0.625, 0.525, 0.875, 0.525, 0.875, 0.5375, 0.625, 0.5375, 0.625, 0.5375, 0.875, 0.5375, 0.875, 0.55, 0.625, 0.55, 0.625, 0.55, 0.875, 0.55, 0.875, 0.5625, 0.625, 0.5625, 0.625, 0.5625, 0.875, 0.5625, 0.875, 0.575, 0.625, 0.575, 0.625, 0.575, 0.875, 0.575, 0.875, 0.5875, 0.625, 0.5875, 0.625, 0.5875, 0.875, 0.5875, 0.875, 0.6, 0.625, 0.6, 0.625, 0.6, 0.875, 0.6, 0.875, 0.6125, 0.625, 0.6125, 0.625, 0.6125, 0.875, 0.6125, 0.875, 0.625, 0.625, 0.625, 0.625, 0.625, 0.875, 0.625, 0.875, 0.6375, 0.625, 0.6375, 0.625, 0.6375, 0.875, 0.6375, 0.875, 0.65, 0.625, 0.65, 0.625, 0.65, 0.875, 0.65, 0.875, 0.6625, 0.625, 0.6625, 0.625, 0.6625, 0.875, 0.6625, 0.875, 0.675, 0.625, 0.675, 0.625, 0.675, 0.875, 0.675, 0.875, 0.6875, 0.625, 0.6875, 0.625, 0.6875, 0.875, 0.6875, 0.875, 0.7, 0.625, 0.7, 0.625, 0.7, 0.875, 0.7, 0.875, 0.7125, 0.625, 0.7125, 0.625, 0.7125, 0.875, 0.7125, 0.875, 0.725, 0.625, 0.725, 0.625, 0.725, 0.875, 0.725, 0.875, 0.7375, 0.625, 0.7375, 0.375, 0.525, 0.375, 0.5125, 0.375, 0.5125, 0.375, 0.525, 0.625, 0.525, 0.375, 0.525, 0.375, 0.525, 0.625, 0.525, 0.625, 0.5125, 0.625, 0.525, 0.625, 0.525, 0.625, 0.5125, 0.375, 0.525, 0.375, 0.5125, 0.375, 0.5125, 0.375, 0.525, 0.375, 0.5125, 0.625, 0.5125, 0.625, 0.525, 0.375, 0.525, 0.375, 0.5125, 0.625, 0.5125, 0.625, 0.5125, 0.375, 0.5125, 0.625, 0.5125, 0.625, 0.525, 0.625, 0.525, 0.625, 0.5125, 0.625, 0.525, 0.375, 0.525, 0.375, 0.525, 0.625, 0.525, 0.375, 0.55, 0.625, 0.55, 0.625, 0.5625, 0.375, 0.5625, 0.375, 0.5625, 0.625, 0.5625, 0.625, 0.575, 0.375, 0.575, 0.375, 0.55, 0.625, 0.55, 0.625, 0.55, 0.375, 0.55, 0.625, 0.5625, 0.625, 0.575, 0.625, 0.575, 0.625, 0.5625, 0.375, 0.575, 0.375, 0.5625, 0.375, 0.5625, 0.375, 0.575, 0.625, 0.55, 0.625, 0.5625, 0.625, 0.5625, 0.625, 0.55, 0.375, 0.55, 0.625, 0.55, 0.625, 0.55, 0.375, 0.55, 0.625, 0.5375, 0.375, 0.5375, 0.375, 0.5375, 0.625, 0.5375, 0.375, 0.5375, 0.375, 0.55, 0.625, 0.55, 0.625, 0.5375, 0.0, 0.0, 0.375, 0.55, 0.375, 0.55, 0.625, 0.5375, 0.625, 0.55, 0.625, 0.55, 0.0, 0.0, 0.0, 0.0, 0.0, 0.0, 0.0, 0.0, 0.625, 0.625, 0.625, 0.6375, 0.625, 0.6375, 0.625, 0.625, 0.625, 0.6, 0.375, 0.6, 0.375, 0.6, 0.625, 0.6, 0.625, 0.5875, 0.625, 0.6, 0.625, 0.6, 0.625, 0.5875, 0.375, 0.5875, 0.625, 0.5875, 0.625, 0.5875, 0.375, 0.5875, 0.375, 0.5875, 0.625, 0.5875, 0.625, 0.6, 0.375, 0.6, 0.625, 0.6375, 0.375, 0.6375, 0.375, 0.6375, 0.625, 0.6375, 0.375, 0.6375, 0.375, 0.625, 0.375, 0.625, 0.375, 0.6375, 0.375, 0.6375, 0.375, 0.625, 0.375, 0.625, 0.375, 0.6375, 0.625, 0.5875, 0.625, 0.6, 0.625, 0.6, 0.625, 0.5875, 0.375, 0.5875, 0.625, 0.5875, 0.625, 0.5875, 0.375, 0.5875, 0.0, 0.0, 0.0, 0.0, 0.0, 0.0, 0.0, 0.0, 0.0, 0.0, 0.0, 0.0, 0.0, 0.0, 0.0, 0.0, 0.375, 0.6, 0.375, 0.5875, 0.375, 0.5875, 0.375, 0.6, 0.0, 0.0, 0.0, 0.0, 0.0, 0.0, 0.0, 0.0, 0.0, 0.0, 0.0, 0.0, 0.0, 0.0, 0.0, 0.0, 0.0, 0.0, 0.0, 0.0, 0.0, 0.0, 0.0, 0.0, 0.625, 0.6, 0.375, 0.6, 0.375, 0.6, 0.625, 0.6, 0.0, 0.0, 0.0, 0.0, 0.0, 0.0, 0.0, 0.0, 0.0, 0.0, 0.0, 0.0, 0.0, 0.0, 0.0, 0.0, 0.625, 0.6, 0.375, 0.6, 0.375, 0.6, 0.625, 0.6, 0.625, 0.6, 0.375, 0.6, 0.375, 0.6, 0.625, 0.6, 0.0, 0.0, 0.0, 0.0, 0.0, 0.0, 0.0, 0.0, 0.0, 0.0, 0.0, 0.0, 0.0, 0.0, 0.0, 0.0, 0.375, 0.6, 0.625, 0.6, 0.625, 0.6125, 0.375, 0.6125, 0.375, 0.6125, 0.375, 0.6, 0.375, 0.6, 0.375, 0.6125, 0.625, 0.6125, 0.375, 0.6125, 0.375, 0.6125, 0.625, 0.6125, 0.625, 0.6, 0.625, 0.6125, 0.625, 0.6125, 0.625, 0.6, 0.375, 0.6375, 0.375, 0.625, 0.375, 0.625, 0.375, 0.6375, 0.625, 0.6375, 0.375, 0.6375, 0.375, 0.6375, 0.625, 0.6375, 0.625, 0.625, 0.625, 0.6375, 0.625, 0.6375, 0.625, 0.625, 0.375, 0.625, 0.625, 0.625, 0.625, 0.625, 0.375, 0.625, 0.375, 0.625, 0.625, 0.625, 0.625, 0.6375, 0.375, 0.6375, 0.625, 0.6375, 0.375, 0.6375, 0.375, 0.6375, 0.625, 0.6375, 0.625, 0.625, 0.625, 0.6375, 0.625, 0.6375, 0.625, 0.625, 0.375, 0.625, 0.625, 0.625, 0.625, 0.625, 0.375, 0.625, 0.375, 0.65, 0.625, 0.65, 0.625, 0.65, 0.375, 0.65, 0.625, 0.65, 0.625, 0.6625, 0.625, 0.6625, 0.625, 0.65, 0.375, 0.6625, 0.375, 0.65, 0.375, 0.65, 0.375, 0.6625, 0.375, 0.65, 0.625, 0.65, 0.625, 0.65, 0.375, 0.65, 0.375, 0.65, 0.625, 0.65, 0.625, 0.6625, 0.375, 0.6625, 0.625, 0.65, 0.625, 0.6625, 0.625, 0.6625, 0.625, 0.65, 0.625, 0.6625, 0.375, 0.6625, 0.375, 0.6625, 0.625, 0.6625, 0.375, 0.6625, 0.375, 0.65, 0.375, 0.65, 0.375, 0.6625, 0.625, 0.7125, 0.375, 0.7125, 0.375, 0.7125, 0.625, 0.7125, 0.625, 0.7, 0.625, 0.7125, 0.625, 0.7125, 0.625, 0.7, 0.375, 0.7125, 0.375, 0.7, 0.375, 0.7, 0.375, 0.7125, 0.375, 0.7, 0.625, 0.7, 0.625, 0.7, 0.375, 0.7, 0.375, 0.7, 0.625, 0.7, 0.625, 0.7, 0.375, 0.7, 0.375, 0.7125, 0.375, 0.7, 0.375, 0.7, 0.375, 0.7125, 0.375, 0.7, 0.625, 0.7, 0.625, 0.7, 0.375, 0.7, 0.625, 0.7, 0.625, 0.7125, 0.625, 0.7125, 0.625, 0.7, 0.375, 0.7, 0.625, 0.7, 0.625, 0.7125, 0.375, 0.7125, 0.625, 0.7, 0.625, 0.7125, 0.625, 0.7125, 0.625, 0.7, 0.625, 0.7125, 0.375, 0.7125, 0.375, 0.7125, 0.625, 0.7125, 0.375, 0.7125, 0.375, 0.7, 0.375, 0.7, 0.375, 0.7125, 0.625, 0.7375, 0.625, 0.75, 0.875, 0.75, 0.875, 0.7375, 0.375, 0.75, 0.375, 1.0, 0.625, 1.0, 0.625, 0.75, 0.375, 0.2375, 0.375, 0.25, 0.625, 0.25, 0.625, 0.2375, 0.125, 0.7375, 0.125, 0.75, 0.375, 0.75, 0.375, 0.7375, 0.375, 0.7375, 0.375, 0.75, 0.625, 0.75, 0.625, 0.7375, 0.375, 0.25, 0.375, 0.5, 0.625, 0.5, 0.625, 0.25, 0.375, 0.5, 0.375, 0.5125, 0.625, 0.5125, 0.625, 0.5, 0.375, 0.5125, 0.375, 0.5125, 0.625, 0.5125, 0.625, 0.5125, 0.375, 0.525, 0.375, 0.5375, 0.625, 0.5375, 0.625, 0.525, 0.375, 0.5375, 0.375, 0.55, 0.625, 0.55, 0.625, 0.5375, 0.625, 0.575, 0.625, 0.575, 0.375, 0.575, 0.375, 0.575, 0.375, 0.5625, 0.375, 0.5625, 0.375, 0.55, 0.375, 0.55, 0.375, 0.575, 0.375, 0.5875, 0.625, 0.5875, 0.625, 0.575, 0.375, 0.6, 0.375, 0.6, 0.375, 0.5875, 0.375, 0.5875, 0.375, 0.6, 0.375, 0.6, 0.625, 0.6, 0.625, 0.6, 0.375, 0.6125, 0.375, 0.625, 0.625, 0.625, 0.625, 0.6125, 0.375, 0.625, 0.375, 0.625, 0.625, 0.625, 0.625, 0.625, 0.375, 0.6375, 0.375, 0.65, 0.625, 0.65, 0.625, 0.6375, 0.625, 0.6625, 0.625, 0.6625, 0.375, 0.6625, 0.375, 0.6625, 0.375, 0.6625, 0.375, 0.675, 0.625, 0.675, 0.625, 0.6625, 0.0, 0.0, 0.0, 0.0, 0.0, 0.0, 0.0, 0.0, 0.375, 0.6875, 0.375, 0.7, 0.625, 0.7, 0.625, 0.6875, 0.625, 0.7125, 0.625, 0.7125, 0.375, 0.7125, 0.375, 0.7125, 0.375, 0.7125, 0.375, 0.725, 0.625, 0.725, 0.625, 0.7125, 0.375, 0.725, 0.375, 0.7375, 0.625, 0.7375, 0.625, 0.725, 0.125, 0.5, 0.125, 0.5125, 0.375, 0.5125, 0.375, 0.5, 0.125, 0.5125, 0.125, 0.525, 0.375, 0.525, 0.375, 0.5125, 0.125, 0.525, 0.125, 0.5375, 0.375, 0.5375, 0.375, 0.525, 0.125, 0.5375, 0.125, 0.55, 0.375, 0.55, 0.375, 0.5375, 0.125, 0.55, 0.125, 0.5625, 0.375, 0.5625, 0.375, 0.55, 0.125, 0.5625, 0.125, 0.575, 0.375, 0.575, 0.375, 0.5625, 0.125, 0.575, 0.125, 0.5875, 0.375, 0.5875, 0.375, 0.575, 0.125, 0.5875, 0.125, 0.6, 0.375, 0.6, 0.375, 0.5875, 0.125, 0.6, 0.125, 0.6125, 0.375, 0.6125, 0.375, 0.6, 0.125, 0.6125, 0.125, 0.625, 0.375, 0.625, 0.375, 0.6125, 0.125, 0.625, 0.125, 0.6375, 0.375, 0.6375, 0.375, 0.625, 0.125, 0.6375, 0.125, 0.65, 0.375, 0.65, 0.375, 0.6375, 0.125, 0.65, 0.125, 0.6625, 0.375, 0.6625, 0.375, 0.65, 0.125, 0.6625, 0.125, 0.675, 0.375, 0.675, 0.375, 0.6625, 0.125, 0.675, 0.125, 0.6875, 0.375, 0.6875, 0.375, 0.675, 0.125, 0.6875, 0.125, 0.7, 0.375, 0.7, 0.375, 0.6875, 0.125, 0.7, 0.125, 0.7125, 0.375, 0.7125, 0.375, 0.7, 0.125, 0.7125, 0.125, 0.725, 0.375, 0.725, 0.375, 0.7125, 0.125, 0.725, 0.125, 0.7375, 0.375, 0.7375, 0.375, 0.725, 0.375, 0.0, 0.375, 0.0125, 0.625, 0.0125, 0.625, 0.0, 0.375, 0.0125, 0.375, 0.025, 0.625, 0.025, 0.625, 0.0125, 0.375, 0.025, 0.375, 0.0375, 0.625, 0.0375, 0.625, 0.025, 0.375, 0.0375, 0.375, 0.05, 0.625, 0.05, 0.625, 0.0375, 0.375, 0.05, 0.375, 0.0625, 0.625, 0.0625, 0.625, 0.05, 0.375, 0.0625, 0.375, 0.075, 0.625, 0.075, 0.625, 0.0625, 0.375, 0.075, 0.375, 0.0875, 0.625, 0.0875, 0.625, 0.075, 0.375, 0.0875, 0.375, 0.1, 0.625, 0.1, 0.625, 0.0875, 0.375, 0.1, 0.375, 0.1125, 0.625, 0.1125, 0.625, 0.1, 0.375, 0.1125, 0.375, 0.125, 0.625, 0.125, 0.625, 0.1125, 0.375, 0.125, 0.375, 0.1375, 0.625, 0.1375, 0.625, 0.125, 0.375, 0.1375, 0.375, 0.15, 0.625, 0.15, 0.625, 0.1375, 0.375, 0.15, 0.375, 0.1625, 0.625, 0.1625, 0.625, 0.15, 0.375, 0.1625, 0.375, 0.175, 0.625, 0.175, 0.625, 0.1625, 0.375, 0.175, 0.375, 0.1875, 0.625, 0.1875, 0.625, 0.175, 0.375, 0.1875, 0.375, 0.2, 0.625, 0.2, 0.625, 0.1875, 0.375, 0.2, 0.375, 0.2125, 0.625, 0.2125, 0.625, 0.2, 0.375, 0.2125, 0.375, 0.225, 0.625, 0.225, 0.625, 0.2125, 0.375, 0.225, 0.375, 0.2375, 0.625, 0.2375, 0.625, 0.225, 0.625, 0.5, 0.625, 0.5125, 0.875, 0.5125, 0.875, 0.5, 0.625, 0.5125, 0.625, 0.525, 0.875, 0.525, 0.875, 0.5125, 0.625, 0.525, 0.625, 0.5375, 0.875, 0.5375, 0.875, 0.525, 0.625, 0.5375, 0.625, 0.55, 0.875, 0.55, 0.875, 0.5375, 0.625, 0.55, 0.625, 0.5625, 0.875, 0.5625, 0.875, 0.55, 0.625, 0.5625, 0.625, 0.575, 0.875, 0.575, 0.875, 0.5625, 0.625, 0.575, 0.625, 0.5875, 0.875, 0.5875, 0.875, 0.575, 0.625, 0.5875, 0.625, 0.6, 0.875, 0.6, 0.875, 0.5875, 0.625, 0.6, 0.625, 0.6125, 0.875, 0.6125, 0.875, 0.6, 0.625, 0.6125, 0.625, 0.625, 0.875, 0.625, 0.875, 0.6125, 0.625, 0.625, 0.625, 0.6375, 0.875, 0.6375, 0.875, 0.625, 0.625, 0.6375, 0.625, 0.65, 0.875, 0.65, 0.875, 0.6375, 0.625, 0.65, 0.625, 0.6625, 0.875, 0.6625, 0.875, 0.65, 0.625, 0.6625, 0.625, 0.675, 0.875, 0.675, 0.875, 0.6625, 0.625, 0.675, 0.625, 0.6875, 0.875, 0.6875, 0.875, 0.675, 0.625, 0.6875, 0.625, 0.7, 0.875, 0.7, 0.875, 0.6875, 0.625, 0.7, 0.625, 0.7125, 0.875, 0.7125, 0.875, 0.7, 0.625, 0.7125, 0.625, 0.725, 0.875, 0.725, 0.875, 0.7125, 0.625, 0.725, 0.625, 0.7375, 0.875, 0.7375, 0.875, 0.725, 0.375, 0.525, 0.375, 0.525, 0.375, 0.5125, 0.375, 0.5125, 0.625, 0.525, 0.625, 0.525, 0.375, 0.525, 0.375, 0.525, 0.625, 0.5125, 0.625, 0.5125, 0.625, 0.525, 0.625, 0.525, 0.375, 0.525, 0.375, 0.525, 0.375, 0.5125, 0.375, 0.5125, 0.375, 0.5125, 0.375, 0.525, 0.625, 0.525, 0.625, 0.5125, 0.375, 0.5125, 0.375, 0.5125, 0.625, 0.5125, 0.625, 0.5125, 0.625, 0.5125, 0.625, 0.5125, 0.625, 0.525, 0.625, 0.525, 0.625, 0.525, 0.625, 0.525, 0.375, 0.525, 0.375, 0.525, 0.375, 0.55, 0.375, 0.5625, 0.625, 0.5625, 0.625, 0.55, 0.375, 0.5625, 0.375, 0.575, 0.625, 0.575, 0.625, 0.5625, 0.375, 0.55, 0.625, 0.55, 0.625, 0.55, 0.375, 0.55, 0.625, 0.5625, 0.625, 0.5625, 0.625, 0.575, 0.625, 0.575, 0.375, 0.575, 0.375, 0.575, 0.375, 0.5625, 0.375, 0.5625, 0.625, 0.55, 0.625, 0.55, 0.625, 0.5625, 0.625, 0.5625, 0.0, 0.0, 0.0, 0.0, 0.0, 0.0, 0.0, 0.0, 0.625, 0.5375, 0.625, 0.5375, 0.375, 0.5375, 0.375, 0.5375, 0.375, 0.5375, 0.625, 0.5375, 0.625, 0.55, 0.375, 0.55, 0.0, 0.0, 0.375, 0.55, 0.375, 0.55, 0.625, 0.5375, 0.625, 0.55, 0.625, 0.55, 0.0, 0.0, 0.0, 0.0, 0.0, 0.0, 0.0, 0.0, 0.625, 0.625, 0.625, 0.625, 0.625, 0.6375, 0.625, 0.6375, 0.625, 0.6, 0.625, 0.6, 0.375, 0.6, 0.375, 0.6, 0.625, 0.5875, 0.625, 0.5875, 0.625, 0.6, 0.625, 0.6, 0.375, 0.5875, 0.375, 0.5875, 0.625, 0.5875, 0.625, 0.5875, 0.375, 0.5875, 0.375, 0.6, 0.625, 0.6, 0.625, 0.5875, 0.625, 0.6375, 0.625, 0.6375, 0.375, 0.6375, 0.375, 0.6375, 0.375, 0.6375, 0.375, 0.6375, 0.375, 0.625, 0.375, 0.625, 0.375, 0.6375, 0.375, 0.6375, 0.375, 0.625, 0.375, 0.625, 0.625, 0.5875, 0.625, 0.5875, 0.625, 0.6, 0.625, 0.6, 0.375, 0.5875, 0.375, 0.5875, 0.625, 0.5875, 0.625, 0.5875, 0.0, 0.0, 0.0, 0.0, 0.0, 0.0, 0.0, 0.0, 0.0, 0.0, 0.0, 0.0, 0.0, 0.0, 0.0, 0.0, 0.375, 0.6, 0.375, 0.6, 0.375, 0.5875, 0.375, 0.5875, 0.0, 0.0, 0.0, 0.0, 0.0, 0.0, 0.0, 0.0, 0.0, 0.0, 0.0, 0.0, 0.0, 0.0, 0.0, 0.0, 0.0, 0.0, 0.0, 0.0, 0.0, 0.0, 0.0, 0.0, 0.625, 0.6, 0.625, 0.6, 0.375, 0.6, 0.375, 0.6, 0.0, 0.0, 0.0, 0.0, 0.0, 0.0, 0.0, 0.0, 0.0, 0.0, 0.0, 0.0, 0.0, 0.0, 0.0, 0.0, 0.625, 0.6, 0.625, 0.6, 0.375, 0.6, 0.375, 0.6, 0.625, 0.6, 0.625, 0.6, 0.375, 0.6, 0.375, 0.6, 0.0, 0.0, 0.0, 0.0, 0.0, 0.0, 0.0, 0.0, 0.0, 0.0, 0.0, 0.0, 0.0, 0.0, 0.0, 0.0, 0.375, 0.6, 0.375, 0.6125, 0.625, 0.6125, 0.625, 0.6, 0.375, 0.6125, 0.375, 0.6125, 0.375, 0.6, 0.375, 0.6, 0.625, 0.6125, 0.625, 0.6125, 0.375, 0.6125, 0.375, 0.6125, 0.625, 0.6, 0.625, 0.6, 0.625, 0.6125, 0.625, 0.6125, 0.375, 0.6375, 0.375, 0.6375, 0.375, 0.625, 0.375, 0.625, 0.625, 0.6375, 0.625, 0.6375, 0.375, 0.6375, 0.375, 0.6375, 0.625, 0.625, 0.625, 0.625, 0.625, 0.6375, 0.625, 0.6375, 0.375, 0.625, 0.375, 0.625, 0.625, 0.625, 0.625, 0.625, 0.375, 0.625, 0.375, 0.6375, 0.625, 0.6375, 0.625, 0.625, 0.625, 0.6375, 0.625, 0.6375, 0.375, 0.6375, 0.375, 0.6375, 0.625, 0.625, 0.625, 0.625, 0.625, 0.6375, 0.625, 0.6375, 0.375, 0.625, 0.375, 0.625, 0.625, 0.625, 0.625, 0.625, 0.375, 0.65, 0.375, 0.65, 0.625, 0.65, 0.625, 0.65, 0.625, 0.65, 0.625, 0.65, 0.625, 0.6625, 0.625, 0.6625, 0.375, 0.6625, 0.375, 0.6625, 0.375, 0.65, 0.375, 0.65, 0.375, 0.65, 0.375, 0.65, 0.625, 0.65, 0.625, 0.65, 0.375, 0.65, 0.375, 0.6625, 0.625, 0.6625, 0.625, 0.65, 0.625, 0.65, 0.625, 0.65, 0.625, 0.6625, 0.625, 0.6625, 0.625, 0.6625, 0.625, 0.6625, 0.375, 0.6625, 0.375, 0.6625, 0.375, 0.6625, 0.375, 0.6625, 0.375, 0.65, 0.375, 0.65, 0.625, 0.7125, 0.625, 0.7125, 0.375, 0.7125, 0.375, 0.7125, 0.625, 0.7, 0.625, 0.7, 0.625, 0.7125, 0.625, 0.7125, 0.375, 0.7125, 0.375, 0.7125, 0.375, 0.7, 0.375, 0.7, 0.375, 0.7, 0.375, 0.7, 0.625, 0.7, 0.625, 0.7, 0.375, 0.7, 0.375, 0.7, 0.625, 0.7, 0.625, 0.7, 0.375, 0.7125, 0.375, 0.7125, 0.375, 0.7, 0.375, 0.7, 0.375, 0.7, 0.375, 0.7, 0.625, 0.7, 0.625, 0.7, 0.625, 0.7, 0.625, 0.7, 0.625, 0.7125, 0.625, 0.7125, 0.375, 0.7, 0.375, 0.7125, 0.625, 0.7125, 0.625, 0.7, 0.625, 0.7, 0.625, 0.7, 0.625, 0.7125, 0.625, 0.7125, 0.625, 0.7125, 0.625, 0.7125, 0.375, 0.7125, 0.375, 0.7125, 0.375, 0.7125, 0.375, 0.7125, 0.375, 0.7, 0.375, 0.7, 0.0, 0.0, 0.0, 0.0, 0.0, 0.0, 0.0, 0.0, 0.625, 0.55, 0.375, 0.55, 0.375, 0.55, 0.625, 0.55, 0.375, 0.55, 0.375, 0.55, 0.375, 0.55, 0.375, 0.55, 0.0, 0.0, 0.0, 0.0, 0.0, 0.0, 0.0, 0.0, 0.625, 0.55, 0.375, 0.55, 0.375, 0.55, 0.625, 0.55, 0.625, 0.55, 0.625, 0.55, 0.625, 0.55, 0.625, 0.55, 0.375, 0.55, 0.375, 0.55, 0.625, 0.55, 0.625, 0.55, 0.375, 0.55, 0.375, 0.55, 0.625, 0.55, 0.625, 0.55, 0.625, 0.55, 0.625, 0.55, 0.625, 0.55, 0.625, 0.55, 0.375, 0.55, 0.375, 0.55, 0.375, 0.55, 0.375, 0.55, 0.0, 0.0, 0.0, 0.0, 0.0, 0.0, 0.0, 0.0, 0.375, 0.55, 0.625, 0.55, 0.625, 0.55, 0.375, 0.55, 0.375, 0.65, 0.625, 0.65, 0.625, 0.65, 0.375, 0.65, 0.375, 0.675, 0.375, 0.6875, 0.375, 0.6875, 0.375, 0.675, 0.0, 0.0, 0.0, 0.0, 0.0, 0.0, 0.0, 0.0, 0.0, 0.0, 0.0, 0.0, 0.0, 0.0, 0.0, 0.0, 0.625, 0.675, 0.375, 0.675, 0.375, 0.675, 0.625, 0.675, 0.0, 0.0, 0.0, 0.0, 0.0, 0.0, 0.0, 0.0, 0.0, 0.0, 0.0, 0.0, 0.0, 0.0, 0.0, 0.0, 0.625, 0.6875, 0.625, 0.675, 0.625, 0.675, 0.625, 0.6875, 0.375, 0.675, 0.375, 0.6875, 0.625, 0.6875, 0.625, 0.675, 0.375, 0.6875, 0.625, 0.6875, 0.625, 0.6875, 0.375, 0.6875, 0.625, 0.675, 0.375, 0.675, 0.375, 0.675, 0.625, 0.675, 0.625, 0.6875, 0.625, 0.675, 0.625, 0.675, 0.625, 0.6875, 0.0, 0.0, 0.0, 0.0, 0.0, 0.0, 0.0, 0.0, 0.375, 0.675, 0.375, 0.6875, 0.375, 0.6875, 0.375, 0.675, 0.625, 0.7375, 0.875, 0.7375, 0.875, 0.75, 0.625, 0.75, 0.375, 0.75, 0.625, 0.75, 0.625, 1.0, 0.375, 1.0, 0.375, 0.2375, 0.625, 0.2375, 0.625, 0.25, 0.375, 0.25, 0.125, 0.7375, 0.375, 0.7375, 0.375, 0.75, 0.125, 0.75, 0.375, 0.7375, 0.625, 0.7375, 0.625, 0.75, 0.375, 0.75, 0.375, 0.25, 0.625, 0.25, 0.625, 0.5, 0.375, 0.5, 0.375, 0.5, 0.625, 0.5, 0.625, 0.5125, 0.375, 0.5125, 0.375, 0.5125, 0.625, 0.5125, 0.625, 0.5125, 0.375, 0.5125, 0.375, 0.525, 0.625, 0.525, 0.625, 0.5375, 0.375, 0.5375, 0.375, 0.5375, 0.625, 0.5375, 0.625, 0.55, 0.375, 0.55, 0.625, 0.575, 0.375, 0.575, 0.375, 0.575, 0.625, 0.575, 0.375, 0.5625, 0.375, 0.55, 0.375, 0.55, 0.375, 0.5625, 0.375, 0.575, 0.625, 0.575, 0.625, 0.5875, 0.375, 0.5875, 0.375, 0.6, 0.375, 0.5875, 0.375, 0.5875, 0.375, 0.6, 0.375, 0.6, 0.625, 0.6, 0.625, 0.6, 0.375, 0.6, 0.375, 0.6125, 0.625, 0.6125, 0.625, 0.625, 0.375, 0.625, 0.375, 0.625, 0.625, 0.625, 0.625, 0.625, 0.375, 0.625, 0.375, 0.6375, 0.625, 0.6375, 0.625, 0.65, 0.375, 0.65, 0.625, 0.6625, 0.375, 0.6625, 0.375, 0.6625, 0.625, 0.6625, 0.375, 0.6625, 0.625, 0.6625, 0.625, 0.675, 0.375, 0.675, 0.375, 0.675, 0.625, 0.675, 0.625, 0.6875, 0.375, 0.6875, 0.375, 0.6875, 0.625, 0.6875, 0.625, 0.7, 0.375, 0.7, 0.625, 0.7125, 0.375, 0.7125, 0.375, 0.7125, 0.625, 0.7125, 0.375, 0.7125, 0.625, 0.7125, 0.625, 0.725, 0.375, 0.725, 0.375, 0.725, 0.625, 0.725, 0.625, 0.7375, 0.375, 0.7375, 0.125, 0.5, 0.375, 0.5, 0.375, 0.5125, 0.125, 0.5125, 0.125, 0.5125, 0.375, 0.5125, 0.375, 0.525, 0.125, 0.525, 0.125, 0.525, 0.375, 0.525, 0.375, 0.5375, 0.125, 0.5375, 0.125, 0.5375, 0.375, 0.5375, 0.375, 0.55, 0.125, 0.55, 0.125, 0.55, 0.375, 0.55, 0.375, 0.5625, 0.125, 0.5625, 0.125, 0.5625, 0.375, 0.5625, 0.375, 0.575, 0.125, 0.575, 0.125, 0.575, 0.375, 0.575, 0.375, 0.5875, 0.125, 0.5875, 0.125, 0.5875, 0.375, 0.5875, 0.375, 0.6, 0.125, 0.6, 0.125, 0.6, 0.375, 0.6, 0.375, 0.6125, 0.125, 0.6125, 0.125, 0.6125, 0.375, 0.6125, 0.375, 0.625, 0.125, 0.625, 0.125, 0.625, 0.375, 0.625, 0.375, 0.6375, 0.125, 0.6375, 0.125, 0.6375, 0.375, 0.6375, 0.375, 0.65, 0.125, 0.65, 0.125, 0.65, 0.375, 0.65, 0.375, 0.6625, 0.125, 0.6625, 0.125, 0.6625, 0.375, 0.6625, 0.375, 0.675, 0.125, 0.675, 0.125, 0.675, 0.375, 0.675, 0.375, 0.6875, 0.125, 0.6875, 0.125, 0.6875, 0.375, 0.6875, 0.375, 0.7, 0.125, 0.7, 0.125, 0.7, 0.375, 0.7, 0.375, 0.7125, 0.125, 0.7125, 0.125, 0.7125, 0.375, 0.7125, 0.375, 0.725, 0.125, 0.725, 0.125, 0.725, 0.375, 0.725, 0.375, 0.7375, 0.125, 0.7375, 0.375, 0.0, 0.625, 0.0, 0.625, 0.0125, 0.375, 0.0125, 0.375, 0.0125, 0.625, 0.0125, 0.625, 0.025, 0.375, 0.025, 0.375, 0.025, 0.625, 0.025, 0.625, 0.0375, 0.375, 0.0375, 0.375, 0.0375, 0.625, 0.0375, 0.625, 0.05, 0.375, 0.05, 0.375, 0.05, 0.625, 0.05, 0.625, 0.0625, 0.375, 0.0625, 0.375, 0.0625, 0.625, 0.0625, 0.625, 0.075, 0.375, 0.075, 0.375, 0.075, 0.625, 0.075, 0.625, 0.0875, 0.375, 0.0875, 0.375, 0.0875, 0.625, 0.0875, 0.625, 0.1, 0.375, 0.1, 0.375, 0.1, 0.625, 0.1, 0.625, 0.1125, 0.375, 0.1125, 0.375, 0.1125, 0.625, 0.1125, 0.625, 0.125, 0.375, 0.125, 0.375, 0.125, 0.625, 0.125, 0.625, 0.1375, 0.375, 0.1375, 0.375, 0.1375, 0.625, 0.1375, 0.625, 0.15, 0.375, 0.15, 0.375, 0.15, 0.625, 0.15, 0.625, 0.1625, 0.375, 0.1625, 0.375, 0.1625, 0.625, 0.1625, 0.625, 0.175, 0.375, 0.175, 0.375, 0.175, 0.625, 0.175, 0.625, 0.1875, 0.375, 0.1875, 0.375, 0.1875, 0.625, 0.1875, 0.625, 0.2, 0.375, 0.2, 0.375, 0.2, 0.625, 0.2, 0.625, 0.2125, 0.375, 0.2125, 0.375, 0.2125, 0.625, 0.2125, 0.625, 0.225, 0.375, 0.225, 0.375, 0.225, 0.625, 0.225, 0.625, 0.2375, 0.375, 0.2375, 0.625, 0.5, 0.875, 0.5, 0.875, 0.5125, 0.625, 0.5125, 0.625, 0.5125, 0.875, 0.5125, 0.875, 0.525, 0.625, 0.525, 0.625, 0.525, 0.875, 0.525, 0.875, 0.5375, 0.625, 0.5375, 0.625, 0.5375, 0.875, 0.5375, 0.875, 0.55, 0.625, 0.55, 0.625, 0.55, 0.875, 0.55, 0.875, 0.5625, 0.625, 0.5625, 0.625, 0.5625, 0.875, 0.5625, 0.875, 0.575, 0.625, 0.575, 0.625, 0.575, 0.875, 0.575, 0.875, 0.5875, 0.625, 0.5875, 0.625, 0.5875, 0.875, 0.5875, 0.875, 0.6, 0.625, 0.6, 0.625, 0.6, 0.875, 0.6, 0.875, 0.6125, 0.625, 0.6125, 0.625, 0.6125, 0.875, 0.6125, 0.875, 0.625, 0.625, 0.625, 0.625, 0.625, 0.875, 0.625, 0.875, 0.6375, 0.625, 0.6375, 0.625, 0.6375, 0.875, 0.6375, 0.875, 0.65, 0.625, 0.65, 0.625, 0.65, 0.875, 0.65, 0.875, 0.6625, 0.625, 0.6625, 0.625, 0.6625, 0.875, 0.6625, 0.875, 0.675, 0.625, 0.675, 0.625, 0.675, 0.875, 0.675, 0.875, 0.6875, 0.625, 0.6875, 0.625, 0.6875, 0.875, 0.6875, 0.875, 0.7, 0.625, 0.7, 0.625, 0.7, 0.875, 0.7, 0.875, 0.7125, 0.625, 0.7125, 0.625, 0.7125, 0.875, 0.7125, 0.875, 0.725, 0.625, 0.725, 0.625, 0.725, 0.875, 0.725, 0.875, 0.7375, 0.625, 0.7375, 0.375, 0.525, 0.375, 0.5125, 0.375, 0.5125, 0.375, 0.525, 0.625, 0.525, 0.375, 0.525, 0.375, 0.525, 0.625, 0.525, 0.625, 0.5125, 0.625, 0.525, 0.625, 0.525, 0.625, 0.5125, 0.375, 0.525, 0.375, 0.5125, 0.375, 0.5125, 0.375, 0.525, 0.375, 0.5125, 0.625, 0.5125, 0.625, 0.525, 0.375, 0.525, 0.375, 0.5125, 0.625, 0.5125, 0.625, 0.5125, 0.375, 0.5125, 0.625, 0.5125, 0.625, 0.525, 0.625, 0.525, 0.625, 0.5125, 0.625, 0.525, 0.375, 0.525, 0.375, 0.525, 0.625, 0.525, 0.375, 0.55, 0.625, 0.55, 0.625, 0.5625, 0.375, 0.5625, 0.375, 0.5625, 0.625, 0.5625, 0.625, 0.575, 0.375, 0.575, 0.375, 0.55, 0.625, 0.55, 0.625, 0.55, 0.375, 0.55, 0.625, 0.5625, 0.625, 0.575, 0.625, 0.575, 0.625, 0.5625, 0.375, 0.575, 0.375, 0.5625, 0.375, 0.5625, 0.375, 0.575, 0.625, 0.55, 0.625, 0.5625, 0.625, 0.5625, 0.625, 0.55, 0.375, 0.55, 0.625, 0.55, 0.625, 0.55, 0.375, 0.55, 0.625, 0.5375, 0.375, 0.5375, 0.375, 0.5375, 0.625, 0.5375, 0.375, 0.5375, 0.375, 0.55, 0.625, 0.55, 0.625, 0.5375, 0.0, 0.0, 0.375, 0.55, 0.375, 0.55, 0.625, 0.5375, 0.625, 0.55, 0.625, 0.55, 0.0, 0.0, 0.0, 0.0, 0.0, 0.0, 0.0, 0.0, 0.625, 0.625, 0.625, 0.6375, 0.625, 0.6375, 0.625, 0.625, 0.625, 0.6, 0.375, 0.6, 0.375, 0.6, 0.625, 0.6, 0.625, 0.5875, 0.625, 0.6, 0.625, 0.6, 0.625, 0.5875, 0.375, 0.5875, 0.625, 0.5875, 0.625, 0.5875, 0.375, 0.5875, 0.375, 0.5875, 0.625, 0.5875, 0.625, 0.6, 0.375, 0.6, 0.625, 0.6375, 0.375, 0.6375, 0.375, 0.6375, 0.625, 0.6375, 0.375, 0.6375, 0.375, 0.625, 0.375, 0.625, 0.375, 0.6375, 0.375, 0.6375, 0.375, 0.625, 0.375, 0.625, 0.375, 0.6375, 0.625, 0.5875, 0.625, 0.6, 0.625, 0.6, 0.625, 0.5875, 0.375, 0.5875, 0.625, 0.5875, 0.625, 0.5875, 0.375, 0.5875, 0.0, 0.0, 0.0, 0.0, 0.0, 0.0, 0.0, 0.0, 0.0, 0.0, 0.0, 0.0, 0.0, 0.0, 0.0, 0.0, 0.375, 0.6, 0.375, 0.5875, 0.375, 0.5875, 0.375, 0.6, 0.0, 0.0, 0.0, 0.0, 0.0, 0.0, 0.0, 0.0, 0.0, 0.0, 0.0, 0.0, 0.0, 0.0, 0.0, 0.0, 0.0, 0.0, 0.0, 0.0, 0.0, 0.0, 0.0, 0.0, 0.625, 0.6, 0.375, 0.6, 0.375, 0.6, 0.625, 0.6, 0.0, 0.0, 0.0, 0.0, 0.0, 0.0, 0.0, 0.0, 0.0, 0.0, 0.0, 0.0, 0.0, 0.0, 0.0, 0.0, 0.625, 0.6, 0.375, 0.6, 0.375, 0.6, 0.625, 0.6, 0.625, 0.6, 0.375, 0.6, 0.375, 0.6, 0.625, 0.6, 0.0, 0.0, 0.0, 0.0, 0.0, 0.0, 0.0, 0.0, 0.0, 0.0, 0.0, 0.0, 0.0, 0.0, 0.0, 0.0, 0.375, 0.6, 0.625, 0.6, 0.625, 0.6125, 0.375, 0.6125, 0.375, 0.6125, 0.375, 0.6, 0.375, 0.6, 0.375, 0.6125, 0.625, 0.6125, 0.375, 0.6125, 0.375, 0.6125, 0.625, 0.6125, 0.625, 0.6, 0.625, 0.6125, 0.625, 0.6125, 0.625, 0.6, 0.375, 0.6375, 0.375, 0.625, 0.375, 0.625, 0.375, 0.6375, 0.625, 0.6375, 0.375, 0.6375, 0.375, 0.6375, 0.625, 0.6375, 0.625, 0.625, 0.625, 0.6375, 0.625, 0.6375, 0.625, 0.625, 0.375, 0.625, 0.625, 0.625, 0.625, 0.625, 0.375, 0.625, 0.375, 0.625, 0.625, 0.625, 0.625, 0.6375, 0.375, 0.6375, 0.625, 0.6375, 0.375, 0.6375, 0.375, 0.6375, 0.625, 0.6375, 0.625, 0.625, 0.625, 0.6375, 0.625, 0.6375, 0.625, 0.625, 0.375, 0.625, 0.625, 0.625, 0.625, 0.625, 0.375, 0.625, 0.375, 0.65, 0.625, 0.65, 0.625, 0.65, 0.375, 0.65, 0.625, 0.65, 0.625, 0.6625, 0.625, 0.6625, 0.625, 0.65, 0.375, 0.6625, 0.375, 0.65, 0.375, 0.65, 0.375, 0.6625, 0.375, 0.65, 0.625, 0.65, 0.625, 0.65, 0.375, 0.65, 0.375, 0.65, 0.625, 0.65, 0.625, 0.6625, 0.375, 0.6625, 0.625, 0.65, 0.625, 0.6625, 0.625, 0.6625, 0.625, 0.65, 0.625, 0.6625, 0.375, 0.6625, 0.375, 0.6625, 0.625, 0.6625, 0.375, 0.6625, 0.375, 0.65, 0.375, 0.65, 0.375, 0.6625, 0.625, 0.7125, 0.375, 0.7125, 0.375, 0.7125, 0.625, 0.7125, 0.625, 0.7, 0.625, 0.7125, 0.625, 0.7125, 0.625, 0.7, 0.375, 0.7125, 0.375, 0.7, 0.375, 0.7, 0.375, 0.7125, 0.375, 0.7, 0.625, 0.7, 0.625, 0.7, 0.375, 0.7, 0.375, 0.7, 0.625, 0.7, 0.625, 0.7, 0.375, 0.7, 0.375, 0.7125, 0.375, 0.7, 0.375, 0.7, 0.375, 0.7125, 0.375, 0.7, 0.625, 0.7, 0.625, 0.7, 0.375, 0.7, 0.625, 0.7, 0.625, 0.7125, 0.625, 0.7125, 0.625, 0.7, 0.375, 0.7, 0.625, 0.7, 0.625, 0.7125, 0.375, 0.7125, 0.625, 0.7, 0.625, 0.7125, 0.625, 0.7125, 0.625, 0.7, 0.625, 0.7125, 0.375, 0.7125, 0.375, 0.7125, 0.625, 0.7125, 0.375, 0.7125, 0.375, 0.7, 0.375, 0.7, 0.375, 0.7125, 0.625, 0.7375, 0.625, 0.75, 0.875, 0.75, 0.875, 0.7375, 0.375, 0.75, 0.375, 1.0, 0.625, 1.0, 0.625, 0.75, 0.375, 0.2375, 0.375, 0.25, 0.625, 0.25, 0.625, 0.2375, 0.125, 0.7375, 0.125, 0.75, 0.375, 0.75, 0.375, 0.7375, 0.375, 0.7375, 0.375, 0.75, 0.625, 0.75, 0.625, 0.7375, 0.375, 0.25, 0.375, 0.5, 0.625, 0.5, 0.625, 0.25, 0.375, 0.5, 0.375, 0.5125, 0.625, 0.5125, 0.625, 0.5, 0.375, 0.5125, 0.375, 0.5125, 0.625, 0.5125, 0.625, 0.5125, 0.375, 0.525, 0.375, 0.5375, 0.625, 0.5375, 0.625, 0.525, 0.375, 0.5375, 0.375, 0.55, 0.625, 0.55, 0.625, 0.5375, 0.625, 0.575, 0.625, 0.575, 0.375, 0.575, 0.375, 0.575, 0.375, 0.5625, 0.375, 0.5625, 0.375, 0.55, 0.375, 0.55, 0.375, 0.575, 0.375, 0.5875, 0.625, 0.5875, 0.625, 0.575, 0.375, 0.6, 0.375, 0.6, 0.375, 0.5875, 0.375, 0.5875, 0.375, 0.6, 0.375, 0.6, 0.625, 0.6, 0.625, 0.6, 0.375, 0.6125, 0.375, 0.625, 0.625, 0.625, 0.625, 0.6125, 0.375, 0.625, 0.375, 0.625, 0.625, 0.625, 0.625, 0.625, 0.375, 0.6375, 0.375, 0.65, 0.625, 0.65, 0.625, 0.6375, 0.625, 0.6625, 0.625, 0.6625, 0.375, 0.6625, 0.375, 0.6625, 0.375, 0.6625, 0.375, 0.675, 0.625, 0.675, 0.625, 0.6625, 0.0, 0.0, 0.0, 0.0, 0.0, 0.0, 0.0, 0.0, 0.375, 0.6875, 0.375, 0.7, 0.625, 0.7, 0.625, 0.6875, 0.625, 0.7125, 0.625, 0.7125, 0.375, 0.7125, 0.375, 0.7125, 0.375, 0.7125, 0.375, 0.725, 0.625, 0.725, 0.625, 0.7125, 0.375, 0.725, 0.375, 0.7375, 0.625, 0.7375, 0.625, 0.725, 0.125, 0.5, 0.125, 0.5125, 0.375, 0.5125, 0.375, 0.5, 0.125, 0.5125, 0.125, 0.525, 0.375, 0.525, 0.375, 0.5125, 0.125, 0.525, 0.125, 0.5375, 0.375, 0.5375, 0.375, 0.525, 0.125, 0.5375, 0.125, 0.55, 0.375, 0.55, 0.375, 0.5375, 0.125, 0.55, 0.125, 0.5625, 0.375, 0.5625, 0.375, 0.55, 0.125, 0.5625, 0.125, 0.575, 0.375, 0.575, 0.375, 0.5625, 0.125, 0.575, 0.125, 0.5875, 0.375, 0.5875, 0.375, 0.575, 0.125, 0.5875, 0.125, 0.6, 0.375, 0.6, 0.375, 0.5875, 0.125, 0.6, 0.125, 0.6125, 0.375, 0.6125, 0.375, 0.6, 0.125, 0.6125, 0.125, 0.625, 0.375, 0.625, 0.375, 0.6125, 0.125, 0.625, 0.125, 0.6375, 0.375, 0.6375, 0.375, 0.625, 0.125, 0.6375, 0.125, 0.65, 0.375, 0.65, 0.375, 0.6375, 0.125, 0.65, 0.125, 0.6625, 0.375, 0.6625, 0.375, 0.65, 0.125, 0.6625, 0.125, 0.675, 0.375, 0.675, 0.375, 0.6625, 0.125, 0.675, 0.125, 0.6875, 0.375, 0.6875, 0.375, 0.675, 0.125, 0.6875, 0.125, 0.7, 0.375, 0.7, 0.375, 0.6875, 0.125, 0.7, 0.125, 0.7125, 0.375, 0.7125, 0.375, 0.7, 0.125, 0.7125, 0.125, 0.725, 0.375, 0.725, 0.375, 0.7125, 0.125, 0.725, 0.125, 0.7375, 0.375, 0.7375, 0.375, 0.725, 0.375, 0.0, 0.375, 0.0125, 0.625, 0.0125, 0.625, 0.0, 0.375, 0.0125, 0.375, 0.025, 0.625, 0.025, 0.625, 0.0125, 0.375, 0.025, 0.375, 0.0375, 0.625, 0.0375, 0.625, 0.025, 0.375, 0.0375, 0.375, 0.05, 0.625, 0.05, 0.625, 0.0375, 0.375, 0.05, 0.375, 0.0625, 0.625, 0.0625, 0.625, 0.05, 0.375, 0.0625, 0.375, 0.075, 0.625, 0.075, 0.625, 0.0625, 0.375, 0.075, 0.375, 0.0875, 0.625, 0.0875, 0.625, 0.075, 0.375, 0.0875, 0.375, 0.1, 0.625, 0.1, 0.625, 0.0875, 0.375, 0.1, 0.375, 0.1125, 0.625, 0.1125, 0.625, 0.1, 0.375, 0.1125, 0.375, 0.125, 0.625, 0.125, 0.625, 0.1125, 0.375, 0.125, 0.375, 0.1375, 0.625, 0.1375, 0.625, 0.125, 0.375, 0.1375, 0.375, 0.15, 0.625, 0.15, 0.625, 0.1375, 0.375, 0.15, 0.375, 0.1625, 0.625, 0.1625, 0.625, 0.15, 0.375, 0.1625, 0.375, 0.175, 0.625, 0.175, 0.625, 0.1625, 0.375, 0.175, 0.375, 0.1875, 0.625, 0.1875, 0.625, 0.175, 0.375, 0.1875, 0.375, 0.2, 0.625, 0.2, 0.625, 0.1875, 0.375, 0.2, 0.375, 0.2125, 0.625, 0.2125, 0.625, 0.2, 0.375, 0.2125, 0.375, 0.225, 0.625, 0.225, 0.625, 0.2125, 0.375, 0.225, 0.375, 0.2375, 0.625, 0.2375, 0.625, 0.225, 0.625, 0.5, 0.625, 0.5125, 0.875, 0.5125, 0.875, 0.5, 0.625, 0.5125, 0.625, 0.525, 0.875, 0.525, 0.875, 0.5125, 0.625, 0.525, 0.625, 0.5375, 0.875, 0.5375, 0.875, 0.525, 0.625, 0.5375, 0.625, 0.55, 0.875, 0.55, 0.875, 0.5375, 0.625, 0.55, 0.625, 0.5625, 0.875, 0.5625, 0.875, 0.55, 0.625, 0.5625, 0.625, 0.575, 0.875, 0.575, 0.875, 0.5625, 0.625, 0.575, 0.625, 0.5875, 0.875, 0.5875, 0.875, 0.575, 0.625, 0.5875, 0.625, 0.6, 0.875, 0.6, 0.875, 0.5875, 0.625, 0.6, 0.625, 0.6125, 0.875, 0.6125, 0.875, 0.6, 0.625, 0.6125, 0.625, 0.625, 0.875, 0.625, 0.875, 0.6125, 0.625, 0.625, 0.625, 0.6375, 0.875, 0.6375, 0.875, 0.625, 0.625, 0.6375, 0.625, 0.65, 0.875, 0.65, 0.875, 0.6375, 0.625, 0.65, 0.625, 0.6625, 0.875, 0.6625, 0.875, 0.65, 0.625, 0.6625, 0.625, 0.675, 0.875, 0.675, 0.875, 0.6625, 0.625, 0.675, 0.625, 0.6875, 0.875, 0.6875, 0.875, 0.675, 0.625, 0.6875, 0.625, 0.7, 0.875, 0.7, 0.875, 0.6875, 0.625, 0.7, 0.625, 0.7125, 0.875, 0.7125, 0.875, 0.7, 0.625, 0.7125, 0.625, 0.725, 0.875, 0.725, 0.875, 0.7125, 0.625, 0.725, 0.625, 0.7375, 0.875, 0.7375, 0.875, 0.725, 0.375, 0.525, 0.375, 0.525, 0.375, 0.5125, 0.375, 0.5125, 0.625, 0.525, 0.625, 0.525, 0.375, 0.525, 0.375, 0.525, 0.625, 0.5125, 0.625, 0.5125, 0.625, 0.525, 0.625, 0.525, 0.375, 0.525, 0.375, 0.525, 0.375, 0.5125, 0.375, 0.5125, 0.375, 0.5125, 0.375, 0.525, 0.625, 0.525, 0.625, 0.5125, 0.375, 0.5125, 0.375, 0.5125, 0.625, 0.5125, 0.625, 0.5125, 0.625, 0.5125, 0.625, 0.5125, 0.625, 0.525, 0.625, 0.525, 0.625, 0.525, 0.625, 0.525, 0.375, 0.525, 0.375, 0.525, 0.375, 0.55, 0.375, 0.5625, 0.625, 0.5625, 0.625, 0.55, 0.375, 0.5625, 0.375, 0.575, 0.625, 0.575, 0.625, 0.5625, 0.375, 0.55, 0.625, 0.55, 0.625, 0.55, 0.375, 0.55, 0.625, 0.5625, 0.625, 0.5625, 0.625, 0.575, 0.625, 0.575, 0.375, 0.575, 0.375, 0.575, 0.375, 0.5625, 0.375, 0.5625, 0.625, 0.55, 0.625, 0.55, 0.625, 0.5625, 0.625, 0.5625, 0.0, 0.0, 0.0, 0.0, 0.0, 0.0, 0.0, 0.0, 0.625, 0.5375, 0.625, 0.5375, 0.375, 0.5375, 0.375, 0.5375, 0.375, 0.5375, 0.625, 0.5375, 0.625, 0.55, 0.375, 0.55, 0.0, 0.0, 0.375, 0.55, 0.375, 0.55, 0.625, 0.5375, 0.625, 0.55, 0.625, 0.55, 0.0, 0.0, 0.0, 0.0, 0.0, 0.0, 0.0, 0.0, 0.625, 0.625, 0.625, 0.625, 0.625, 0.6375, 0.625, 0.6375, 0.625, 0.6, 0.625, 0.6, 0.375, 0.6, 0.375, 0.6, 0.625, 0.5875, 0.625, 0.5875, 0.625, 0.6, 0.625, 0.6, 0.375, 0.5875, 0.375, 0.5875, 0.625, 0.5875, 0.625, 0.5875, 0.375, 0.5875, 0.375, 0.6, 0.625, 0.6, 0.625, 0.5875, 0.625, 0.6375, 0.625, 0.6375, 0.375, 0.6375, 0.375, 0.6375, 0.375, 0.6375, 0.375, 0.6375, 0.375, 0.625, 0.375, 0.625, 0.375, 0.6375, 0.375, 0.6375, 0.375, 0.625, 0.375, 0.625, 0.625, 0.5875, 0.625, 0.5875, 0.625, 0.6, 0.625, 0.6, 0.375, 0.5875, 0.375, 0.5875, 0.625, 0.5875, 0.625, 0.5875, 0.0, 0.0, 0.0, 0.0, 0.0, 0.0, 0.0, 0.0, 0.0, 0.0, 0.0, 0.0, 0.0, 0.0, 0.0, 0.0, 0.375, 0.6, 0.375, 0.6, 0.375, 0.5875, 0.375, 0.5875, 0.0, 0.0, 0.0, 0.0, 0.0, 0.0, 0.0, 0.0, 0.0, 0.0, 0.0, 0.0, 0.0, 0.0, 0.0, 0.0, 0.0, 0.0, 0.0, 0.0, 0.0, 0.0, 0.0, 0.0, 0.625, 0.6, 0.625, 0.6, 0.375, 0.6, 0.375, 0.6, 0.0, 0.0, 0.0, 0.0, 0.0, 0.0, 0.0, 0.0, 0.0, 0.0, 0.0, 0.0, 0.0, 0.0, 0.0, 0.0, 0.625, 0.6, 0.625, 0.6, 0.375, 0.6, 0.375, 0.6, 0.625, 0.6, 0.625, 0.6, 0.375, 0.6, 0.375, 0.6, 0.0, 0.0, 0.0, 0.0, 0.0, 0.0, 0.0, 0.0, 0.0, 0.0, 0.0, 0.0, 0.0, 0.0, 0.0, 0.0, 0.375, 0.6, 0.375, 0.6125, 0.625, 0.6125, 0.625, 0.6, 0.375, 0.6125, 0.375, 0.6125, 0.375, 0.6, 0.375, 0.6, 0.625, 0.6125, 0.625, 0.6125, 0.375, 0.6125, 0.375, 0.6125, 0.625, 0.6, 0.625, 0.6, 0.625, 0.6125, 0.625, 0.6125, 0.375, 0.6375, 0.375, 0.6375, 0.375, 0.625, 0.375, 0.625, 0.625, 0.6375, 0.625, 0.6375, 0.375, 0.6375, 0.375, 0.6375, 0.625, 0.625, 0.625, 0.625, 0.625, 0.6375, 0.625, 0.6375, 0.375, 0.625, 0.375, 0.625, 0.625, 0.625, 0.625, 0.625, 0.375, 0.625, 0.375, 0.6375, 0.625, 0.6375, 0.625, 0.625, 0.625, 0.6375, 0.625, 0.6375, 0.375, 0.6375, 0.375, 0.6375, 0.625, 0.625, 0.625, 0.625, 0.625, 0.6375, 0.625, 0.6375, 0.375, 0.625, 0.375, 0.625, 0.625, 0.625, 0.625, 0.625, 0.375, 0.65, 0.375, 0.65, 0.625, 0.65, 0.625, 0.65, 0.625, 0.65, 0.625, 0.65, 0.625, 0.6625, 0.625, 0.6625, 0.375, 0.6625, 0.375, 0.6625, 0.375, 0.65, 0.375, 0.65, 0.375, 0.65, 0.375, 0.65, 0.625, 0.65, 0.625, 0.65, 0.375, 0.65, 0.375, 0.6625, 0.625, 0.6625, 0.625, 0.65, 0.625, 0.65, 0.625, 0.65, 0.625, 0.6625, 0.625, 0.6625, 0.625, 0.6625, 0.625, 0.6625, 0.375, 0.6625, 0.375, 0.6625, 0.375, 0.6625, 0.375, 0.6625, 0.375, 0.65, 0.375, 0.65, 0.625, 0.7125, 0.625, 0.7125, 0.375, 0.7125, 0.375, 0.7125, 0.625, 0.7, 0.625, 0.7, 0.625, 0.7125, 0.625, 0.7125, 0.375, 0.7125, 0.375, 0.7125, 0.375, 0.7, 0.375, 0.7, 0.375, 0.7, 0.375, 0.7, 0.625, 0.7, 0.625, 0.7, 0.375, 0.7, 0.375, 0.7, 0.625, 0.7, 0.625, 0.7, 0.375, 0.7125, 0.375, 0.7125, 0.375, 0.7, 0.375, 0.7, 0.375, 0.7, 0.375, 0.7, 0.625, 0.7, 0.625, 0.7, 0.625, 0.7, 0.625, 0.7, 0.625, 0.7125, 0.625, 0.7125, 0.375, 0.7, 0.375, 0.7125, 0.625, 0.7125, 0.625, 0.7, 0.625, 0.7, 0.625, 0.7, 0.625, 0.7125, 0.625, 0.7125, 0.625, 0.7125, 0.625, 0.7125, 0.375, 0.7125, 0.375, 0.7125, 0.375, 0.7125, 0.375, 0.7125, 0.375, 0.7, 0.375, 0.7, 0.0, 0.0, 0.0, 0.0, 0.0, 0.0, 0.0, 0.0, 0.625, 0.55, 0.375, 0.55, 0.375, 0.55, 0.625, 0.55, 0.375, 0.55, 0.375, 0.55, 0.375, 0.55, 0.375, 0.55, 0.0, 0.0, 0.0, 0.0, 0.0, 0.0, 0.0, 0.0, 0.625, 0.55, 0.375, 0.55, 0.375, 0.55, 0.625, 0.55, 0.625, 0.55, 0.625, 0.55, 0.625, 0.55, 0.625, 0.55, 0.375, 0.55, 0.375, 0.55, 0.625, 0.55, 0.625, 0.55, 0.375, 0.55, 0.375, 0.55, 0.625, 0.55, 0.625, 0.55, 0.625, 0.55, 0.625, 0.55, 0.625, 0.55, 0.625, 0.55, 0.375, 0.55, 0.375, 0.55, 0.375, 0.55, 0.375, 0.55, 0.0, 0.0, 0.0, 0.0, 0.0, 0.0, 0.0, 0.0, 0.375, 0.55, 0.625, 0.55, 0.625, 0.55, 0.375, 0.55, 0.375, 0.65, 0.625, 0.65, 0.625, 0.65, 0.375, 0.65, 0.375, 0.675, 0.375, 0.6875, 0.375, 0.6875, 0.375, 0.675, 0.0, 0.0, 0.0, 0.0, 0.0, 0.0, 0.0, 0.0, 0.0, 0.0, 0.0, 0.0, 0.0, 0.0, 0.0, 0.0, 0.625, 0.675, 0.375, 0.675, 0.375, 0.675, 0.625, 0.675, 0.0, 0.0, 0.0, 0.0, 0.0, 0.0, 0.0, 0.0, 0.0, 0.0, 0.0, 0.0, 0.0, 0.0, 0.0, 0.0, 0.625, 0.6875, 0.625, 0.675, 0.625, 0.675, 0.625, 0.6875, 0.375, 0.675, 0.375, 0.6875, 0.625, 0.6875, 0.625, 0.675, 0.375, 0.6875, 0.625, 0.6875, 0.625, 0.6875, 0.375, 0.6875, 0.625, 0.675, 0.375, 0.675, 0.375, 0.675, 0.625, 0.675, 0.625, 0.6875, 0.625, 0.675, 0.625, 0.675, 0.625, 0.6875, 0.0, 0.0, 0.0, 0.0, 0.0, 0.0, 0.0, 0.0, 0.375, 0.675, 0.375, 0.6875, 0.375, 0.6875, 0.375, 0.675])
me_cube.materials.append(mat_material)
me_cube.use_mirror_vertex_groups = False
me_cube.update()

# ---- objects
ob_cube = bpy.data.objects.new('Cube', me_cube)

# ---- transforms, parenting, visibility, modifiers, constraints
ob_cube.location = (0.0, 0.0, 0.0)
ob_cube.lock_rotations_4d = False
ob_cube.empty_display_type = 'ARROWS'
ob_cube.lineart.crease_threshold = 0.0

# ---- collection membership
col_collection.objects.link(ob_cube)

# ---- scene / render settings (as saved in the file)
scene.frame_start = 1; scene.frame_end = 250; scene.frame_set(1)
scene.render.engine = 'BLENDER_EEVEE_NEXT'
scene.cycles.sampling_pattern = 'TABULATED_SOBOL'
scene.eevee.ray_tracing_options.trace_max_roughness = 0.0
bpy.context.view_layer.update()

# ---- added for rendering (the .blend has no active camera and no usable light): camera, sun
cam_auto = bpy.data.cameras.new('AutoCamera')
cam_auto.lens = 50.0
cam_auto.sensor_width = 36.0
cam_auto.clip_end = 1000.0
ob_auto_camera = bpy.data.objects.new('AutoCamera', cam_auto)
scene.collection.objects.link(ob_auto_camera)
ob_auto_camera.location = (16.9294, -20.3036, 13.5486)
ob_auto_camera.rotation_euler = (1.09748, -7.21219e-08, 0.694738)
scene.camera = ob_auto_camera
light_auto_sun = bpy.data.lights.new('AutoSun', 'SUN')
light_auto_sun.energy = 3.0
light_auto_sun.angle = 0.0523599
ob_auto_sun = bpy.data.objects.new('AutoSun', light_auto_sun)
scene.collection.objects.link(ob_auto_sun)
ob_auto_sun.rotation_euler = (0.872665, 0.174533, 0.523599)
bpy.context.view_layer.update()
